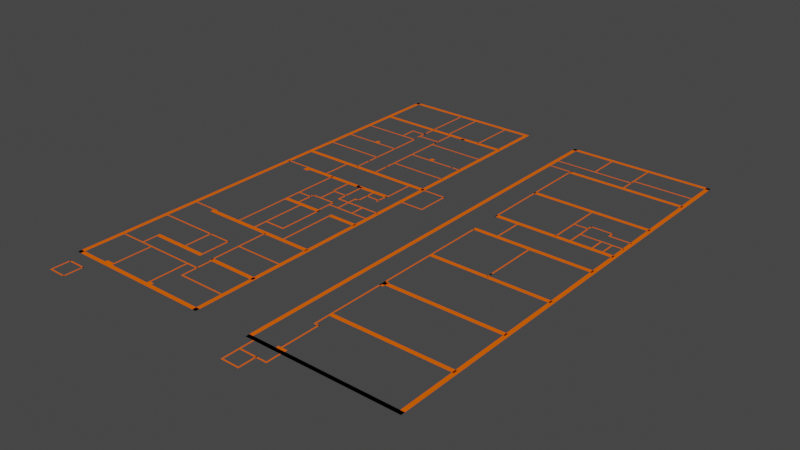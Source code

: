 # Source: base_walls.blend  (saved by Blender 3.4.6; exported with 4.5.12 LTS)
import bpy
from mathutils import Matrix  # noqa: F401  (used for matrix-valued properties, if any)

bpy.ops.wm.read_factory_settings(use_empty=True)
scene = bpy.context.scene
scene.name = 'Scene'

# ---- collections
col_rdc = bpy.data.collections.new('RDC'); scene.collection.children.link(col_rdc)
col_etage = bpy.data.collections.new('Etage'); scene.collection.children.link(col_etage)

# ---- materials (node trees are filled in below, after node groups)
mat_svgmat_006 = bpy.data.materials.new('SVGMat.006')
mat_svgmat_006.use_transparent_shadow = False
mat_svgmat_006.diffuse_color = (1.0, 0.1329, 0.0, 1.0)
mat_svgmat_217 = bpy.data.materials.new('SVGMat.217')
mat_svgmat_217.use_transparent_shadow = False
mat_svgmat_217.diffuse_color = (1.0, 0.1329, 0.0, 1.0)
mat_svgmat_218 = bpy.data.materials.new('SVGMat.218')
mat_svgmat_218.use_transparent_shadow = False
mat_svgmat_218.diffuse_color = (1.0, 0.1329, 0.0, 1.0)
mat_svgmat_219 = bpy.data.materials.new('SVGMat.219')
mat_svgmat_219.use_transparent_shadow = False
mat_svgmat_219.diffuse_color = (1.0, 0.1329, 0.0, 1.0)
mat_svgmat_130 = bpy.data.materials.new('SVGMat.130')
mat_svgmat_130.use_transparent_shadow = False
mat_svgmat_130.diffuse_color = (1.0, 0.1329, 0.0, 1.0)
mat_svgmat_131 = bpy.data.materials.new('SVGMat.131')
mat_svgmat_131.use_transparent_shadow = False
mat_svgmat_131.diffuse_color = (1.0, 0.1329, 0.0, 1.0)
mat_svgmat_132 = bpy.data.materials.new('SVGMat.132')
mat_svgmat_132.use_transparent_shadow = False
mat_svgmat_132.diffuse_color = (1.0, 0.1329, 0.0, 1.0)
mat_svgmat_133 = bpy.data.materials.new('SVGMat.133')
mat_svgmat_133.use_transparent_shadow = False
mat_svgmat_133.diffuse_color = (1.0, 0.1329, 0.0, 1.0)
mat_svgmat_134 = bpy.data.materials.new('SVGMat.134')
mat_svgmat_134.use_transparent_shadow = False
mat_svgmat_134.diffuse_color = (1.0, 0.1329, 0.0, 1.0)
mat_svgmat_135 = bpy.data.materials.new('SVGMat.135')
mat_svgmat_135.use_transparent_shadow = False
mat_svgmat_135.diffuse_color = (1.0, 0.1329, 0.0, 1.0)
mat_svgmat_136 = bpy.data.materials.new('SVGMat.136')
mat_svgmat_136.use_transparent_shadow = False
mat_svgmat_136.diffuse_color = (1.0, 0.1329, 0.0, 1.0)
mat_svgmat_137 = bpy.data.materials.new('SVGMat.137')
mat_svgmat_137.use_transparent_shadow = False
mat_svgmat_137.diffuse_color = (1.0, 0.1329, 0.0, 1.0)
mat_svgmat_138 = bpy.data.materials.new('SVGMat.138')
mat_svgmat_138.use_transparent_shadow = False
mat_svgmat_138.diffuse_color = (1.0, 0.1329, 0.0, 1.0)
mat_svgmat_139 = bpy.data.materials.new('SVGMat.139')
mat_svgmat_139.use_transparent_shadow = False
mat_svgmat_139.diffuse_color = (1.0, 0.1329, 0.0, 1.0)
mat_svgmat_140 = bpy.data.materials.new('SVGMat.140')
mat_svgmat_140.use_transparent_shadow = False
mat_svgmat_140.diffuse_color = (1.0, 0.1329, 0.0, 1.0)
mat_svgmat_141 = bpy.data.materials.new('SVGMat.141')
mat_svgmat_141.use_transparent_shadow = False
mat_svgmat_141.diffuse_color = (1.0, 0.1329, 0.0, 1.0)
mat_svgmat_142 = bpy.data.materials.new('SVGMat.142')
mat_svgmat_142.use_transparent_shadow = False
mat_svgmat_142.diffuse_color = (1.0, 0.1329, 0.0, 1.0)
mat_svgmat_143 = bpy.data.materials.new('SVGMat.143')
mat_svgmat_143.use_transparent_shadow = False
mat_svgmat_143.diffuse_color = (1.0, 0.1329, 0.0, 1.0)
mat_svgmat_144 = bpy.data.materials.new('SVGMat.144')
mat_svgmat_144.use_transparent_shadow = False
mat_svgmat_144.diffuse_color = (1.0, 0.1329, 0.0, 1.0)
mat_svgmat_145 = bpy.data.materials.new('SVGMat.145')
mat_svgmat_145.use_transparent_shadow = False
mat_svgmat_145.diffuse_color = (1.0, 0.1329, 0.0, 1.0)
mat_svgmat_146 = bpy.data.materials.new('SVGMat.146')
mat_svgmat_146.use_transparent_shadow = False
mat_svgmat_146.diffuse_color = (1.0, 0.1329, 0.0, 1.0)
mat_svgmat_147 = bpy.data.materials.new('SVGMat.147')
mat_svgmat_147.use_transparent_shadow = False
mat_svgmat_147.diffuse_color = (1.0, 0.1329, 0.0, 1.0)
mat_svgmat_148 = bpy.data.materials.new('SVGMat.148')
mat_svgmat_148.use_transparent_shadow = False
mat_svgmat_148.diffuse_color = (1.0, 0.1329, 0.0, 1.0)
mat_svgmat_149 = bpy.data.materials.new('SVGMat.149')
mat_svgmat_149.use_transparent_shadow = False
mat_svgmat_149.diffuse_color = (1.0, 0.1329, 0.0, 1.0)
mat_svgmat_150 = bpy.data.materials.new('SVGMat.150')
mat_svgmat_150.use_transparent_shadow = False
mat_svgmat_150.diffuse_color = (1.0, 0.1329, 0.0, 1.0)
mat_svgmat_151 = bpy.data.materials.new('SVGMat.151')
mat_svgmat_151.use_transparent_shadow = False
mat_svgmat_151.diffuse_color = (1.0, 0.1329, 0.0, 1.0)
mat_svgmat_152 = bpy.data.materials.new('SVGMat.152')
mat_svgmat_152.use_transparent_shadow = False
mat_svgmat_152.diffuse_color = (1.0, 0.1329, 0.0, 1.0)
mat_svgmat_153 = bpy.data.materials.new('SVGMat.153')
mat_svgmat_153.use_transparent_shadow = False
mat_svgmat_153.diffuse_color = (1.0, 0.1329, 0.0, 1.0)
mat_svgmat_154 = bpy.data.materials.new('SVGMat.154')
mat_svgmat_154.use_transparent_shadow = False
mat_svgmat_154.diffuse_color = (1.0, 0.1329, 0.0, 1.0)
mat_svgmat_155 = bpy.data.materials.new('SVGMat.155')
mat_svgmat_155.use_transparent_shadow = False
mat_svgmat_155.diffuse_color = (1.0, 0.1329, 0.0, 1.0)
mat_svgmat_156 = bpy.data.materials.new('SVGMat.156')
mat_svgmat_156.use_transparent_shadow = False
mat_svgmat_156.diffuse_color = (1.0, 0.1329, 0.0, 1.0)
mat_svgmat_157 = bpy.data.materials.new('SVGMat.157')
mat_svgmat_157.use_transparent_shadow = False
mat_svgmat_157.diffuse_color = (1.0, 0.1329, 0.0, 1.0)
mat_svgmat_158 = bpy.data.materials.new('SVGMat.158')
mat_svgmat_158.use_transparent_shadow = False
mat_svgmat_158.diffuse_color = (1.0, 0.1329, 0.0, 1.0)
mat_svgmat_159 = bpy.data.materials.new('SVGMat.159')
mat_svgmat_159.use_transparent_shadow = False
mat_svgmat_159.diffuse_color = (1.0, 0.1329, 0.0, 1.0)
mat_svgmat_160 = bpy.data.materials.new('SVGMat.160')
mat_svgmat_160.use_transparent_shadow = False
mat_svgmat_160.diffuse_color = (1.0, 0.1329, 0.0, 1.0)
mat_svgmat_161 = bpy.data.materials.new('SVGMat.161')
mat_svgmat_161.use_transparent_shadow = False
mat_svgmat_161.diffuse_color = (1.0, 0.1329, 0.0, 1.0)
mat_svgmat_162 = bpy.data.materials.new('SVGMat.162')
mat_svgmat_162.use_transparent_shadow = False
mat_svgmat_162.diffuse_color = (1.0, 0.1329, 0.0, 1.0)
mat_svgmat_163 = bpy.data.materials.new('SVGMat.163')
mat_svgmat_163.use_transparent_shadow = False
mat_svgmat_163.diffuse_color = (1.0, 0.1329, 0.0, 1.0)
mat_svgmat_164 = bpy.data.materials.new('SVGMat.164')
mat_svgmat_164.use_transparent_shadow = False
mat_svgmat_164.diffuse_color = (1.0, 0.1329, 0.0, 1.0)
mat_svgmat_165 = bpy.data.materials.new('SVGMat.165')
mat_svgmat_165.use_transparent_shadow = False
mat_svgmat_165.diffuse_color = (1.0, 0.1329, 0.0, 1.0)
mat_svgmat_166 = bpy.data.materials.new('SVGMat.166')
mat_svgmat_166.use_transparent_shadow = False
mat_svgmat_166.diffuse_color = (1.0, 0.1329, 0.0, 1.0)
mat_svgmat_167 = bpy.data.materials.new('SVGMat.167')
mat_svgmat_167.use_transparent_shadow = False
mat_svgmat_167.diffuse_color = (1.0, 0.1329, 0.0, 1.0)
mat_svgmat_168 = bpy.data.materials.new('SVGMat.168')
mat_svgmat_168.use_transparent_shadow = False
mat_svgmat_168.diffuse_color = (1.0, 0.1329, 0.0, 1.0)
mat_svgmat_169 = bpy.data.materials.new('SVGMat.169')
mat_svgmat_169.use_transparent_shadow = False
mat_svgmat_169.diffuse_color = (1.0, 0.1329, 0.0, 1.0)
mat_svgmat_170 = bpy.data.materials.new('SVGMat.170')
mat_svgmat_170.use_transparent_shadow = False
mat_svgmat_170.diffuse_color = (1.0, 0.1329, 0.0, 1.0)
mat_svgmat_171 = bpy.data.materials.new('SVGMat.171')
mat_svgmat_171.use_transparent_shadow = False
mat_svgmat_171.diffuse_color = (1.0, 0.1329, 0.0, 1.0)
mat_svgmat_172 = bpy.data.materials.new('SVGMat.172')
mat_svgmat_172.use_transparent_shadow = False
mat_svgmat_172.diffuse_color = (1.0, 0.1329, 0.0, 1.0)
mat_svgmat_173 = bpy.data.materials.new('SVGMat.173')
mat_svgmat_173.use_transparent_shadow = False
mat_svgmat_173.diffuse_color = (1.0, 0.1329, 0.0, 1.0)
mat_svgmat_174 = bpy.data.materials.new('SVGMat.174')
mat_svgmat_174.use_transparent_shadow = False
mat_svgmat_174.diffuse_color = (1.0, 0.1329, 0.0, 1.0)
mat_svgmat_175 = bpy.data.materials.new('SVGMat.175')
mat_svgmat_175.use_transparent_shadow = False
mat_svgmat_175.diffuse_color = (1.0, 0.1329, 0.0, 1.0)
mat_svgmat_176 = bpy.data.materials.new('SVGMat.176')
mat_svgmat_176.use_transparent_shadow = False
mat_svgmat_176.diffuse_color = (1.0, 0.1329, 0.0, 1.0)
mat_svgmat_177 = bpy.data.materials.new('SVGMat.177')
mat_svgmat_177.use_transparent_shadow = False
mat_svgmat_177.diffuse_color = (1.0, 0.1329, 0.0, 1.0)
mat_svgmat_178 = bpy.data.materials.new('SVGMat.178')
mat_svgmat_178.use_transparent_shadow = False
mat_svgmat_178.diffuse_color = (1.0, 0.1329, 0.0, 1.0)
mat_svgmat_179 = bpy.data.materials.new('SVGMat.179')
mat_svgmat_179.use_transparent_shadow = False
mat_svgmat_179.diffuse_color = (1.0, 0.1329, 0.0, 1.0)
mat_svgmat_180 = bpy.data.materials.new('SVGMat.180')
mat_svgmat_180.use_transparent_shadow = False
mat_svgmat_180.diffuse_color = (1.0, 0.1329, 0.0, 1.0)
mat_svgmat_181 = bpy.data.materials.new('SVGMat.181')
mat_svgmat_181.use_transparent_shadow = False
mat_svgmat_181.diffuse_color = (1.0, 0.1329, 0.0, 1.0)
mat_svgmat_182 = bpy.data.materials.new('SVGMat.182')
mat_svgmat_182.use_transparent_shadow = False
mat_svgmat_182.diffuse_color = (1.0, 0.1329, 0.0, 1.0)
mat_svgmat_183 = bpy.data.materials.new('SVGMat.183')
mat_svgmat_183.use_transparent_shadow = False
mat_svgmat_183.diffuse_color = (1.0, 0.1329, 0.0, 1.0)
mat_svgmat_184 = bpy.data.materials.new('SVGMat.184')
mat_svgmat_184.use_transparent_shadow = False
mat_svgmat_184.diffuse_color = (1.0, 0.1329, 0.0, 1.0)
mat_svgmat_185 = bpy.data.materials.new('SVGMat.185')
mat_svgmat_185.use_transparent_shadow = False
mat_svgmat_185.diffuse_color = (1.0, 0.1329, 0.0, 1.0)
mat_svgmat_186 = bpy.data.materials.new('SVGMat.186')
mat_svgmat_186.use_transparent_shadow = False
mat_svgmat_186.diffuse_color = (1.0, 0.1329, 0.0, 1.0)
mat_svgmat_187 = bpy.data.materials.new('SVGMat.187')
mat_svgmat_187.use_transparent_shadow = False
mat_svgmat_187.diffuse_color = (1.0, 0.1329, 0.0, 1.0)
mat_svgmat_188 = bpy.data.materials.new('SVGMat.188')
mat_svgmat_188.use_transparent_shadow = False
mat_svgmat_188.diffuse_color = (1.0, 0.1329, 0.0, 1.0)
mat_svgmat_189 = bpy.data.materials.new('SVGMat.189')
mat_svgmat_189.use_transparent_shadow = False
mat_svgmat_189.diffuse_color = (1.0, 0.1329, 0.0, 1.0)
mat_svgmat_190 = bpy.data.materials.new('SVGMat.190')
mat_svgmat_190.use_transparent_shadow = False
mat_svgmat_190.diffuse_color = (1.0, 0.1329, 0.0, 1.0)
mat_svgmat_191 = bpy.data.materials.new('SVGMat.191')
mat_svgmat_191.use_transparent_shadow = False
mat_svgmat_191.diffuse_color = (1.0, 0.1329, 0.0, 1.0)
mat_svgmat_192 = bpy.data.materials.new('SVGMat.192')
mat_svgmat_192.use_transparent_shadow = False
mat_svgmat_192.diffuse_color = (1.0, 0.1329, 0.0, 1.0)
mat_svgmat_193 = bpy.data.materials.new('SVGMat.193')
mat_svgmat_193.use_transparent_shadow = False
mat_svgmat_193.diffuse_color = (1.0, 0.1329, 0.0, 1.0)
mat_svgmat_194 = bpy.data.materials.new('SVGMat.194')
mat_svgmat_194.use_transparent_shadow = False
mat_svgmat_194.diffuse_color = (1.0, 0.1329, 0.0, 1.0)
mat_svgmat_195 = bpy.data.materials.new('SVGMat.195')
mat_svgmat_195.use_transparent_shadow = False
mat_svgmat_195.diffuse_color = (1.0, 0.1329, 0.0, 1.0)
mat_svgmat_196 = bpy.data.materials.new('SVGMat.196')
mat_svgmat_196.use_transparent_shadow = False
mat_svgmat_196.diffuse_color = (1.0, 0.1329, 0.0, 1.0)
mat_svgmat_197 = bpy.data.materials.new('SVGMat.197')
mat_svgmat_197.use_transparent_shadow = False
mat_svgmat_197.diffuse_color = (1.0, 0.1329, 0.0, 1.0)
mat_svgmat_198 = bpy.data.materials.new('SVGMat.198')
mat_svgmat_198.use_transparent_shadow = False
mat_svgmat_198.diffuse_color = (1.0, 0.1329, 0.0, 1.0)
mat_svgmat_199 = bpy.data.materials.new('SVGMat.199')
mat_svgmat_199.use_transparent_shadow = False
mat_svgmat_199.diffuse_color = (1.0, 0.1329, 0.0, 1.0)
mat_svgmat_200 = bpy.data.materials.new('SVGMat.200')
mat_svgmat_200.use_transparent_shadow = False
mat_svgmat_200.diffuse_color = (1.0, 0.1329, 0.0, 1.0)
mat_svgmat_201 = bpy.data.materials.new('SVGMat.201')
mat_svgmat_201.use_transparent_shadow = False
mat_svgmat_201.diffuse_color = (1.0, 0.1329, 0.0, 1.0)
mat_svgmat_202 = bpy.data.materials.new('SVGMat.202')
mat_svgmat_202.use_transparent_shadow = False
mat_svgmat_202.diffuse_color = (1.0, 0.1329, 0.0, 1.0)
mat_svgmat_203 = bpy.data.materials.new('SVGMat.203')
mat_svgmat_203.use_transparent_shadow = False
mat_svgmat_203.diffuse_color = (1.0, 0.1329, 0.0, 1.0)
mat_svgmat_204 = bpy.data.materials.new('SVGMat.204')
mat_svgmat_204.use_transparent_shadow = False
mat_svgmat_204.diffuse_color = (1.0, 0.1329, 0.0, 1.0)
mat_svgmat_205 = bpy.data.materials.new('SVGMat.205')
mat_svgmat_205.use_transparent_shadow = False
mat_svgmat_205.diffuse_color = (1.0, 0.1329, 0.0, 1.0)
mat_svgmat_206 = bpy.data.materials.new('SVGMat.206')
mat_svgmat_206.use_transparent_shadow = False
mat_svgmat_206.diffuse_color = (1.0, 0.1329, 0.0, 1.0)
mat_svgmat_207 = bpy.data.materials.new('SVGMat.207')
mat_svgmat_207.use_transparent_shadow = False
mat_svgmat_207.diffuse_color = (1.0, 0.1329, 0.0, 1.0)
mat_svgmat_208 = bpy.data.materials.new('SVGMat.208')
mat_svgmat_208.use_transparent_shadow = False
mat_svgmat_208.diffuse_color = (1.0, 0.1329, 0.0, 1.0)
mat_svgmat_209 = bpy.data.materials.new('SVGMat.209')
mat_svgmat_209.use_transparent_shadow = False
mat_svgmat_209.diffuse_color = (1.0, 0.1329, 0.0, 1.0)
mat_svgmat_210 = bpy.data.materials.new('SVGMat.210')
mat_svgmat_210.use_transparent_shadow = False
mat_svgmat_210.diffuse_color = (1.0, 0.1329, 0.0, 1.0)
mat_svgmat_211 = bpy.data.materials.new('SVGMat.211')
mat_svgmat_211.use_transparent_shadow = False
mat_svgmat_211.diffuse_color = (1.0, 0.1329, 0.0, 1.0)
mat_svgmat_212 = bpy.data.materials.new('SVGMat.212')
mat_svgmat_212.use_transparent_shadow = False
mat_svgmat_212.diffuse_color = (1.0, 0.1329, 0.0, 1.0)
mat_svgmat_213 = bpy.data.materials.new('SVGMat.213')
mat_svgmat_213.use_transparent_shadow = False
mat_svgmat_213.diffuse_color = (1.0, 0.1329, 0.0, 1.0)
mat_svgmat_214 = bpy.data.materials.new('SVGMat.214')
mat_svgmat_214.use_transparent_shadow = False
mat_svgmat_214.diffuse_color = (1.0, 0.1329, 0.0, 1.0)
mat_svgmat_215 = bpy.data.materials.new('SVGMat.215')
mat_svgmat_215.use_transparent_shadow = False
mat_svgmat_215.diffuse_color = (1.0, 0.1329, 0.0, 1.0)
mat_svgmat_216 = bpy.data.materials.new('SVGMat.216')
mat_svgmat_216.use_transparent_shadow = False
mat_svgmat_216.diffuse_color = (1.0, 0.1329, 0.0, 1.0)
mat_svgmat_220 = bpy.data.materials.new('SVGMat.220')
mat_svgmat_220.use_transparent_shadow = False
mat_svgmat_220.diffuse_color = (1.0, 0.1329, 0.0, 1.0)
mat_svgmat_257 = bpy.data.materials.new('SVGMat.257')
mat_svgmat_257.use_transparent_shadow = False
mat_svgmat_257.diffuse_color = (1.0, 0.1329, 0.0, 1.0)
mat_svgmat_258 = bpy.data.materials.new('SVGMat.258')
mat_svgmat_258.use_transparent_shadow = False
mat_svgmat_258.diffuse_color = (1.0, 0.1329, 0.0, 1.0)
mat_svgmat_259 = bpy.data.materials.new('SVGMat.259')
mat_svgmat_259.use_transparent_shadow = False
mat_svgmat_259.diffuse_color = (1.0, 0.1329, 0.0, 1.0)
mat_svgmat_260 = bpy.data.materials.new('SVGMat.260')
mat_svgmat_260.use_transparent_shadow = False
mat_svgmat_260.diffuse_color = (1.0, 0.1329, 0.0, 1.0)
mat_svgmat_221 = bpy.data.materials.new('SVGMat.221')
mat_svgmat_221.use_transparent_shadow = False
mat_svgmat_221.diffuse_color = (1.0, 0.1329, 0.0, 1.0)
mat_svgmat_222 = bpy.data.materials.new('SVGMat.222')
mat_svgmat_222.use_transparent_shadow = False
mat_svgmat_222.diffuse_color = (1.0, 0.1329, 0.0, 1.0)
mat_svgmat_223 = bpy.data.materials.new('SVGMat.223')
mat_svgmat_223.use_transparent_shadow = False
mat_svgmat_223.diffuse_color = (1.0, 0.1329, 0.0, 1.0)
mat_svgmat_224 = bpy.data.materials.new('SVGMat.224')
mat_svgmat_224.use_transparent_shadow = False
mat_svgmat_224.diffuse_color = (1.0, 0.1329, 0.0, 1.0)
mat_svgmat_225 = bpy.data.materials.new('SVGMat.225')
mat_svgmat_225.use_transparent_shadow = False
mat_svgmat_225.diffuse_color = (1.0, 0.1329, 0.0, 1.0)
mat_svgmat_226 = bpy.data.materials.new('SVGMat.226')
mat_svgmat_226.use_transparent_shadow = False
mat_svgmat_226.diffuse_color = (1.0, 0.1329, 0.0, 1.0)
mat_svgmat_227 = bpy.data.materials.new('SVGMat.227')
mat_svgmat_227.use_transparent_shadow = False
mat_svgmat_227.diffuse_color = (1.0, 0.1329, 0.0, 1.0)
mat_svgmat_228 = bpy.data.materials.new('SVGMat.228')
mat_svgmat_228.use_transparent_shadow = False
mat_svgmat_228.diffuse_color = (1.0, 0.1329, 0.0, 1.0)
mat_svgmat_229 = bpy.data.materials.new('SVGMat.229')
mat_svgmat_229.use_transparent_shadow = False
mat_svgmat_229.diffuse_color = (1.0, 0.1329, 0.0, 1.0)
mat_svgmat_230 = bpy.data.materials.new('SVGMat.230')
mat_svgmat_230.use_transparent_shadow = False
mat_svgmat_230.diffuse_color = (1.0, 0.1329, 0.0, 1.0)
mat_svgmat_231 = bpy.data.materials.new('SVGMat.231')
mat_svgmat_231.use_transparent_shadow = False
mat_svgmat_231.diffuse_color = (1.0, 0.1329, 0.0, 1.0)
mat_svgmat_232 = bpy.data.materials.new('SVGMat.232')
mat_svgmat_232.use_transparent_shadow = False
mat_svgmat_232.diffuse_color = (1.0, 0.1329, 0.0, 1.0)
mat_svgmat_233 = bpy.data.materials.new('SVGMat.233')
mat_svgmat_233.use_transparent_shadow = False
mat_svgmat_233.diffuse_color = (1.0, 0.1329, 0.0, 1.0)
mat_svgmat_234 = bpy.data.materials.new('SVGMat.234')
mat_svgmat_234.use_transparent_shadow = False
mat_svgmat_234.diffuse_color = (1.0, 0.1329, 0.0, 1.0)
mat_svgmat_235 = bpy.data.materials.new('SVGMat.235')
mat_svgmat_235.use_transparent_shadow = False
mat_svgmat_235.diffuse_color = (1.0, 0.1329, 0.0, 1.0)
mat_svgmat_236 = bpy.data.materials.new('SVGMat.236')
mat_svgmat_236.use_transparent_shadow = False
mat_svgmat_236.diffuse_color = (1.0, 0.1329, 0.0, 1.0)
mat_svgmat_237 = bpy.data.materials.new('SVGMat.237')
mat_svgmat_237.use_transparent_shadow = False
mat_svgmat_237.diffuse_color = (1.0, 0.1329, 0.0, 1.0)
mat_svgmat_238 = bpy.data.materials.new('SVGMat.238')
mat_svgmat_238.use_transparent_shadow = False
mat_svgmat_238.diffuse_color = (1.0, 0.1329, 0.0, 1.0)
mat_svgmat_239 = bpy.data.materials.new('SVGMat.239')
mat_svgmat_239.use_transparent_shadow = False
mat_svgmat_239.diffuse_color = (1.0, 0.1329, 0.0, 1.0)
mat_svgmat_240 = bpy.data.materials.new('SVGMat.240')
mat_svgmat_240.use_transparent_shadow = False
mat_svgmat_240.diffuse_color = (1.0, 0.1329, 0.0, 1.0)
mat_svgmat_241 = bpy.data.materials.new('SVGMat.241')
mat_svgmat_241.use_transparent_shadow = False
mat_svgmat_241.diffuse_color = (1.0, 0.1329, 0.0, 1.0)
mat_svgmat_242 = bpy.data.materials.new('SVGMat.242')
mat_svgmat_242.use_transparent_shadow = False
mat_svgmat_242.diffuse_color = (1.0, 0.1329, 0.0, 1.0)
mat_svgmat_243 = bpy.data.materials.new('SVGMat.243')
mat_svgmat_243.use_transparent_shadow = False
mat_svgmat_243.diffuse_color = (1.0, 0.1329, 0.0, 1.0)
mat_svgmat_244 = bpy.data.materials.new('SVGMat.244')
mat_svgmat_244.use_transparent_shadow = False
mat_svgmat_244.diffuse_color = (1.0, 0.1329, 0.0, 1.0)
mat_svgmat_245 = bpy.data.materials.new('SVGMat.245')
mat_svgmat_245.use_transparent_shadow = False
mat_svgmat_245.diffuse_color = (1.0, 0.1329, 0.0, 1.0)
mat_svgmat_246 = bpy.data.materials.new('SVGMat.246')
mat_svgmat_246.use_transparent_shadow = False
mat_svgmat_246.diffuse_color = (1.0, 0.1329, 0.0, 1.0)
mat_svgmat_247 = bpy.data.materials.new('SVGMat.247')
mat_svgmat_247.use_transparent_shadow = False
mat_svgmat_247.diffuse_color = (1.0, 0.1329, 0.0, 1.0)
mat_svgmat_248 = bpy.data.materials.new('SVGMat.248')
mat_svgmat_248.use_transparent_shadow = False
mat_svgmat_248.diffuse_color = (1.0, 0.1329, 0.0, 1.0)
mat_svgmat_249 = bpy.data.materials.new('SVGMat.249')
mat_svgmat_249.use_transparent_shadow = False
mat_svgmat_249.diffuse_color = (1.0, 0.1329, 0.0, 1.0)
mat_svgmat_250 = bpy.data.materials.new('SVGMat.250')
mat_svgmat_250.use_transparent_shadow = False
mat_svgmat_250.diffuse_color = (1.0, 0.1329, 0.0, 1.0)
mat_svgmat_251 = bpy.data.materials.new('SVGMat.251')
mat_svgmat_251.use_transparent_shadow = False
mat_svgmat_251.diffuse_color = (1.0, 0.1329, 0.0, 1.0)
mat_svgmat_252 = bpy.data.materials.new('SVGMat.252')
mat_svgmat_252.use_transparent_shadow = False
mat_svgmat_252.diffuse_color = (1.0, 0.1329, 0.0, 1.0)
mat_svgmat_253 = bpy.data.materials.new('SVGMat.253')
mat_svgmat_253.use_transparent_shadow = False
mat_svgmat_253.diffuse_color = (1.0, 0.1329, 0.0, 1.0)
mat_svgmat_254 = bpy.data.materials.new('SVGMat.254')
mat_svgmat_254.use_transparent_shadow = False
mat_svgmat_254.diffuse_color = (1.0, 0.1329, 0.0, 1.0)
mat_svgmat_255 = bpy.data.materials.new('SVGMat.255')
mat_svgmat_255.use_transparent_shadow = False
mat_svgmat_255.diffuse_color = (1.0, 0.1329, 0.0, 1.0)
mat_svgmat_256 = bpy.data.materials.new('SVGMat.256')
mat_svgmat_256.use_transparent_shadow = False
mat_svgmat_256.diffuse_color = (1.0, 0.1329, 0.0, 1.0)

# ---- material node trees

# ---- world
world_world = bpy.data.worlds.new('World'); scene.world = world_world
world_world.use_nodes = True; world_world.node_tree.nodes.clear()
_N = world_world.node_tree.nodes; _L = world_world.node_tree.links
n0 = _N.new('ShaderNodeOutputWorld'); n0.name = 'World Output'; n0.location = (300, 300)
n1 = _N.new('ShaderNodeBackground'); n1.name = 'Background'; n1.location = (10, 300)
n1.inputs[0].default_value = (0.05088, 0.05088, 0.05088, 1.0)
_L.new(n1.outputs[0], n0.inputs[0])
n0.is_active_output = True
world_world.color = (0.05088, 0.05088, 0.05088)
world_world.use_sun_shadow = False
world_world.sun_shadow_jitter_overblur = 0.0

# ---- meshes
me_rect9965_3_5 = bpy.data.meshes.new('rect9965-3-5')
me_rect9965_3_5.from_pydata([(15.75, 3.652, 0.0), (27.23, 3.652, 0.0), (27.23, 3.347, 0.0), (15.75, 3.347, 0.0)], [], [(3, 1, 0), (3, 2, 1)])
_uv = me_rect9965_3_5.uv_layers.new(name='UVMap')
_uv.uv.foreach_set('vector', [1.0, 0.0, 0.3333, 0.0, 0.0, 0.0, 1.0, 0.0, 0.6667, 0.0, 0.3333, 0.0])
me_rect9965_3_5.materials.append(mat_svgmat_006)
me_rect9965_3_5.auto_texspace = False
me_rect9965_3_5.update()
me_rect9965_3_5_001 = bpy.data.meshes.new('rect9965-3-5.001')
me_rect9965_3_5_001.from_pydata([(15.75, 3.652, 0.0), (27.23, 3.652, 0.0), (27.23, 3.347, 0.0), (15.75, 3.347, 0.0)], [], [(3, 1, 0), (3, 2, 1)])
_uv = me_rect9965_3_5_001.uv_layers.new(name='UVMap')
_uv.uv.foreach_set('vector', [1.0, 0.0, 0.3333, 0.0, 0.0, 0.0, 1.0, 0.0, 0.6667, 0.0, 0.3333, 0.0])
me_rect9965_3_5_001.materials.append(mat_svgmat_217)
me_rect9965_3_5_001.auto_texspace = False
me_rect9965_3_5_001.update()
me_rect9965_001 = bpy.data.meshes.new('rect9965.001')
me_rect9965_001.from_pydata([(0.0, 38.39, 0.0), (11.48, 38.39, 0.0), (11.48, 38.09, 0.0), (0.0, 38.09, 0.0)], [], [(3, 1, 0), (3, 2, 1)])
_uv = me_rect9965_001.uv_layers.new(name='UVMap')
_uv.uv.foreach_set('vector', [1.0, 0.0, 0.3333, 0.0, 0.0, 0.0, 1.0, 0.0, 0.6667, 0.0, 0.3333, 0.0])
me_rect9965_001.materials.append(mat_svgmat_218)
me_rect9965_001.auto_texspace = False
me_rect9965_001.update()
me_rect6391_001 = bpy.data.meshes.new('rect6391.001')
me_rect6391_001.from_pydata([(0.0, 38.39, 0.0), (0.3048, 38.39, 0.0), (0.3048, 3.347, 0.0), (0.0, 3.347, 0.0)], [], [(3, 1, 0), (3, 2, 1)])
_uv = me_rect6391_001.uv_layers.new(name='UVMap')
_uv.uv.foreach_set('vector', [1.0, 0.0, 0.3333, 0.0, 0.0, 0.0, 1.0, 0.0, 0.6667, 0.0, 0.3333, 0.0])
me_rect6391_001.materials.append(mat_svgmat_219)
me_rect6391_001.auto_texspace = False
me_rect6391_001.update()
me_rect10225_001 = bpy.data.meshes.new('rect10225.001')
me_rect10225_001.from_pydata([(6.604, 27.12, 0.0), (6.706, 27.12, 0.0), (6.706, 26.3, 0.0), (6.604, 26.3, 0.0)], [], [(3, 1, 0), (3, 2, 1)])
_uv = me_rect10225_001.uv_layers.new(name='UVMap')
_uv.uv.foreach_set('vector', [1.0, 0.0, 0.3333, 0.0, 0.0, 0.0, 1.0, 0.0, 0.6667, 0.0, 0.3333, 0.0])
me_rect10225_001.materials.append(mat_svgmat_130)
me_rect10225_001.auto_texspace = False
me_rect10225_001.update()
me_rect10223_001 = bpy.data.meshes.new('rect10223.001')
me_rect10223_001.from_pydata([(4.877, 27.12, 0.0), (4.978, 27.12, 0.0), (4.978, 26.3, 0.0), (4.877, 26.3, 0.0)], [], [(3, 1, 0), (3, 2, 1)])
_uv = me_rect10223_001.uv_layers.new(name='UVMap')
_uv.uv.foreach_set('vector', [1.0, 0.0, 0.3333, 0.0, 0.0, 0.0, 1.0, 0.0, 0.6667, 0.0, 0.3333, 0.0])
me_rect10223_001.materials.append(mat_svgmat_131)
me_rect10223_001.auto_texspace = False
me_rect10223_001.update()
me_rect10218_001 = bpy.data.meshes.new('rect10218.001')
me_rect10218_001.from_pydata([(3.962, 24.78, 0.0), (4.064, 24.78, 0.0), (4.064, 22.55, 0.0), (3.962, 22.55, 0.0)], [], [(3, 1, 0), (3, 2, 1)])
_uv = me_rect10218_001.uv_layers.new(name='UVMap')
_uv.uv.foreach_set('vector', [1.0, 0.0, 0.3333, 0.0, 0.0, 0.0, 1.0, 0.0, 0.6667, 0.0, 0.3333, 0.0])
me_rect10218_001.materials.append(mat_svgmat_132)
me_rect10218_001.auto_texspace = False
me_rect10218_001.update()
me_rect10216_001 = bpy.data.meshes.new('rect10216.001')
me_rect10216_001.from_pydata([(4.775, 38.19, 0.0), (4.877, 38.19, 0.0), (4.877, 34.43, 0.0), (4.775, 34.43, 0.0)], [], [(3, 1, 0), (3, 2, 1)])
_uv = me_rect10216_001.uv_layers.new(name='UVMap')
_uv.uv.foreach_set('vector', [1.0, 0.0, 0.3333, 0.0, 0.0, 0.0, 1.0, 0.0, 0.6667, 0.0, 0.3333, 0.0])
me_rect10216_001.materials.append(mat_svgmat_133)
me_rect10216_001.auto_texspace = False
me_rect10216_001.update()
me_rect10214_001 = bpy.data.meshes.new('rect10214.001')
me_rect10214_001.from_pydata([(6.299, 38.09, 0.0), (6.401, 38.09, 0.0), (6.401, 34.43, 0.0), (6.299, 34.43, 0.0)], [], [(3, 1, 0), (3, 2, 1)])
_uv = me_rect10214_001.uv_layers.new(name='UVMap')
_uv.uv.foreach_set('vector', [1.0, 0.0, 0.3333, 0.0, 0.0, 0.0, 1.0, 0.0, 0.6667, 0.0, 0.3333, 0.0])
me_rect10214_001.materials.append(mat_svgmat_134)
me_rect10214_001.auto_texspace = False
me_rect10214_001.update()
me_rect10212_001 = bpy.data.meshes.new('rect10212.001')
me_rect10212_001.from_pydata([(9.246, 38.09, 0.0), (9.347, 38.09, 0.0), (9.347, 34.43, 0.0), (9.246, 34.43, 0.0)], [], [(3, 1, 0), (3, 2, 1)])
_uv = me_rect10212_001.uv_layers.new(name='UVMap')
_uv.uv.foreach_set('vector', [1.0, 0.0, 0.3333, 0.0, 0.0, 0.0, 1.0, 0.0, 0.6667, 0.0, 0.3333, 0.0])
me_rect10212_001.materials.append(mat_svgmat_135)
me_rect10212_001.auto_texspace = False
me_rect10212_001.update()
me_rect10210_001 = bpy.data.meshes.new('rect10210.001')
me_rect10210_001.from_pydata([(6.706, 31.99, 0.0), (11.18, 31.99, 0.0), (11.18, 31.89, 0.0), (6.706, 31.89, 0.0)], [], [(3, 1, 0), (3, 2, 1)])
_uv = me_rect10210_001.uv_layers.new(name='UVMap')
_uv.uv.foreach_set('vector', [1.0, 0.0, 0.3333, 0.0, 0.0, 0.0, 1.0, 0.0, 0.6667, 0.0, 0.3333, 0.0])
me_rect10210_001.materials.append(mat_svgmat_136)
me_rect10210_001.auto_texspace = False
me_rect10210_001.update()
me_rect10208_001 = bpy.data.meshes.new('rect10208.001')
me_rect10208_001.from_pydata([(10.47, 29.45, 0.0), (11.28, 29.45, 0.0), (11.28, 29.35, 0.0), (10.47, 29.35, 0.0)], [], [(3, 1, 0), (3, 2, 1)])
_uv = me_rect10208_001.uv_layers.new(name='UVMap')
_uv.uv.foreach_set('vector', [1.0, 0.0, 0.3333, 0.0, 0.0, 0.0, 1.0, 0.0, 0.6667, 0.0, 0.3333, 0.0])
me_rect10208_001.materials.append(mat_svgmat_137)
me_rect10208_001.auto_texspace = False
me_rect10208_001.update()
me_rect10206_001 = bpy.data.meshes.new('rect10206.001')
me_rect10206_001.from_pydata([(6.706, 29.45, 0.0), (10.57, 29.45, 0.0), (10.57, 29.35, 0.0), (6.706, 29.35, 0.0)], [], [(3, 1, 0), (3, 2, 1)])
_uv = me_rect10206_001.uv_layers.new(name='UVMap')
_uv.uv.foreach_set('vector', [1.0, 0.0, 0.3333, 0.0, 0.0, 0.0, 1.0, 0.0, 0.6667, 0.0, 0.3333, 0.0])
me_rect10206_001.materials.append(mat_svgmat_138)
me_rect10206_001.auto_texspace = False
me_rect10206_001.update()
me_rect10204_001 = bpy.data.meshes.new('rect10204.001')
me_rect10204_001.from_pydata([(8.331, 29.76, 0.0), (8.636, 29.76, 0.0), (8.636, 29.45, 0.0), (8.331, 29.45, 0.0)], [], [(3, 1, 0), (3, 2, 1)])
_uv = me_rect10204_001.uv_layers.new(name='UVMap')
_uv.uv.foreach_set('vector', [1.0, 0.0, 0.3333, 0.0, 0.0, 0.0, 1.0, 0.0, 0.6667, 0.0, 0.3333, 0.0])
me_rect10204_001.materials.append(mat_svgmat_139)
me_rect10204_001.auto_texspace = False
me_rect10204_001.update()
me_rect10202_001 = bpy.data.meshes.new('rect10202.001')
me_rect10202_001.from_pydata([(2.845, 29.76, 0.0), (3.15, 29.76, 0.0), (3.15, 29.45, 0.0), (2.845, 29.45, 0.0)], [], [(3, 1, 0), (3, 2, 1)])
_uv = me_rect10202_001.uv_layers.new(name='UVMap')
_uv.uv.foreach_set('vector', [1.0, 0.0, 0.3333, 0.0, 0.0, 0.0, 1.0, 0.0, 0.6667, 0.0, 0.3333, 0.0])
me_rect10202_001.materials.append(mat_svgmat_140)
me_rect10202_001.auto_texspace = False
me_rect10202_001.update()
me_rect10200_001 = bpy.data.meshes.new('rect10200.001')
me_rect10200_001.from_pydata([(0.3048, 29.45, 0.0), (4.978, 29.45, 0.0), (4.978, 29.35, 0.0), (0.3048, 29.35, 0.0)], [], [(3, 1, 0), (3, 2, 1)])
_uv = me_rect10200_001.uv_layers.new(name='UVMap')
_uv.uv.foreach_set('vector', [1.0, 0.0, 0.3333, 0.0, 0.0, 0.0, 1.0, 0.0, 0.6667, 0.0, 0.3333, 0.0])
me_rect10200_001.materials.append(mat_svgmat_141)
me_rect10200_001.auto_texspace = False
me_rect10200_001.update()
me_rect10198_001 = bpy.data.meshes.new('rect10198.001')
me_rect10198_001.from_pydata([(4.877, 32.7, 0.0), (6.706, 32.7, 0.0), (6.706, 32.6, 0.0), (4.877, 32.6, 0.0)], [], [(3, 1, 0), (3, 2, 1)])
_uv = me_rect10198_001.uv_layers.new(name='UVMap')
_uv.uv.foreach_set('vector', [1.0, 0.0, 0.3333, 0.0, 0.0, 0.0, 1.0, 0.0, 0.6667, 0.0, 0.3333, 0.0])
me_rect10198_001.materials.append(mat_svgmat_142)
me_rect10198_001.auto_texspace = False
me_rect10198_001.update()
me_rect10196_001 = bpy.data.meshes.new('rect10196.001')
me_rect10196_001.from_pydata([(4.775, 34.23, 0.0), (4.877, 34.23, 0.0), (4.877, 33.11, 0.0), (4.775, 33.11, 0.0)], [], [(3, 1, 0), (3, 2, 1)])
_uv = me_rect10196_001.uv_layers.new(name='UVMap')
_uv.uv.foreach_set('vector', [1.0, 0.0, 0.3333, 0.0, 0.0, 0.0, 1.0, 0.0, 0.6667, 0.0, 0.3333, 0.0])
me_rect10196_001.materials.append(mat_svgmat_143)
me_rect10196_001.auto_texspace = False
me_rect10196_001.update()
me_rect10194_001 = bpy.data.meshes.new('rect10194.001')
me_rect10194_001.from_pydata([(4.775, 33.42, 0.0), (4.877, 33.42, 0.0), (4.877, 32.4, 0.0), (4.775, 32.4, 0.0)], [], [(3, 1, 0), (3, 2, 1)])
_uv = me_rect10194_001.uv_layers.new(name='UVMap')
_uv.uv.foreach_set('vector', [1.0, 0.0, 0.3333, 0.0, 0.0, 0.0, 1.0, 0.0, 0.6667, 0.0, 0.3333, 0.0])
me_rect10194_001.materials.append(mat_svgmat_144)
me_rect10194_001.auto_texspace = False
me_rect10194_001.update()
me_rect10192_001 = bpy.data.meshes.new('rect10192.001')
me_rect10192_001.from_pydata([(0.3048, 31.89, 0.0), (4.978, 31.89, 0.0), (4.978, 31.79, 0.0), (0.3048, 31.79, 0.0)], [], [(3, 1, 0), (3, 2, 1)])
_uv = me_rect10192_001.uv_layers.new(name='UVMap')
_uv.uv.foreach_set('vector', [1.0, 0.0, 0.3333, 0.0, 0.0, 0.0, 1.0, 0.0, 0.6667, 0.0, 0.3333, 0.0])
me_rect10192_001.materials.append(mat_svgmat_145)
me_rect10192_001.auto_texspace = False
me_rect10192_001.update()
me_rect10190_001 = bpy.data.meshes.new('rect10190.001')
me_rect10190_001.from_pydata([(3.658, 33.21, 0.0), (3.759, 33.21, 0.0), (3.759, 31.89, 0.0), (3.658, 31.89, 0.0)], [], [(3, 1, 0), (3, 2, 1)])
_uv = me_rect10190_001.uv_layers.new(name='UVMap')
_uv.uv.foreach_set('vector', [1.0, 0.0, 0.3333, 0.0, 0.0, 0.0, 1.0, 0.0, 0.6667, 0.0, 0.3333, 0.0])
me_rect10190_001.materials.append(mat_svgmat_146)
me_rect10190_001.auto_texspace = False
me_rect10190_001.update()
me_rect10188_001 = bpy.data.meshes.new('rect10188.001')
me_rect10188_001.from_pydata([(3.759, 33.21, 0.0), (4.877, 33.21, 0.0), (4.877, 33.11, 0.0), (3.759, 33.11, 0.0)], [], [(3, 1, 0), (3, 2, 1)])
_uv = me_rect10188_001.uv_layers.new(name='UVMap')
_uv.uv.foreach_set('vector', [1.0, 0.0, 0.3333, 0.0, 0.0, 0.0, 1.0, 0.0, 0.6667, 0.0, 0.3333, 0.0])
me_rect10188_001.materials.append(mat_svgmat_147)
me_rect10188_001.auto_texspace = False
me_rect10188_001.update()
me_rect10186_001 = bpy.data.meshes.new('rect10186.001')
me_rect10186_001.from_pydata([(8.027, 34.53, 0.0), (11.28, 34.53, 0.0), (11.28, 34.43, 0.0), (8.027, 34.43, 0.0)], [], [(3, 1, 0), (3, 2, 1)])
_uv = me_rect10186_001.uv_layers.new(name='UVMap')
_uv.uv.foreach_set('vector', [1.0, 0.0, 0.3333, 0.0, 0.0, 0.0, 1.0, 0.0, 0.6667, 0.0, 0.3333, 0.0])
me_rect10186_001.materials.append(mat_svgmat_148)
me_rect10186_001.auto_texspace = False
me_rect10186_001.update()
me_rect10184_001 = bpy.data.meshes.new('rect10184.001')
me_rect10184_001.from_pydata([(7.722, 34.43, 0.0), (11.18, 34.43, 0.0), (11.18, 34.23, 0.0), (7.722, 34.23, 0.0)], [], [(3, 1, 0), (3, 2, 1)])
_uv = me_rect10184_001.uv_layers.new(name='UVMap')
_uv.uv.foreach_set('vector', [1.0, 0.0, 0.3333, 0.0, 0.0, 0.0, 1.0, 0.0, 0.6667, 0.0, 0.3333, 0.0])
me_rect10184_001.materials.append(mat_svgmat_149)
me_rect10184_001.auto_texspace = False
me_rect10184_001.update()
me_rect10182_001 = bpy.data.meshes.new('rect10182.001')
me_rect10182_001.from_pydata([(0.3048, 34.53, 0.0), (8.027, 34.53, 0.0), (8.027, 34.23, 0.0), (0.3048, 34.23, 0.0)], [], [(3, 1, 0), (3, 2, 1)])
_uv = me_rect10182_001.uv_layers.new(name='UVMap')
_uv.uv.foreach_set('vector', [1.0, 0.0, 0.3333, 0.0, 0.0, 0.0, 1.0, 0.0, 0.6667, 0.0, 0.3333, 0.0])
me_rect10182_001.materials.append(mat_svgmat_150)
me_rect10182_001.auto_texspace = False
me_rect10182_001.update()
me_rect10180_001 = bpy.data.meshes.new('rect10180.001')
me_rect10180_001.from_pydata([(6.604, 34.23, 0.0), (6.706, 34.23, 0.0), (6.706, 32.2, 0.0), (6.604, 32.2, 0.0)], [], [(3, 1, 0), (3, 2, 1)])
_uv = me_rect10180_001.uv_layers.new(name='UVMap')
_uv.uv.foreach_set('vector', [1.0, 0.0, 0.3333, 0.0, 0.0, 0.0, 1.0, 0.0, 0.6667, 0.0, 0.3333, 0.0])
me_rect10180_001.materials.append(mat_svgmat_151)
me_rect10180_001.auto_texspace = False
me_rect10180_001.update()
me_rect10178_001 = bpy.data.meshes.new('rect10178.001')
me_rect10178_001.from_pydata([(6.604, 32.5, 0.0), (6.706, 32.5, 0.0), (6.706, 28.64, 0.0), (6.604, 28.64, 0.0)], [], [(3, 1, 0), (3, 2, 1)])
_uv = me_rect10178_001.uv_layers.new(name='UVMap')
_uv.uv.foreach_set('vector', [1.0, 0.0, 0.3333, 0.0, 0.0, 0.0, 1.0, 0.0, 0.6667, 0.0, 0.3333, 0.0])
me_rect10178_001.materials.append(mat_svgmat_152)
me_rect10178_001.auto_texspace = False
me_rect10178_001.update()
me_rect10176_001 = bpy.data.meshes.new('rect10176.001')
me_rect10176_001.from_pydata([(4.877, 31.89, 0.0), (4.978, 31.89, 0.0), (4.978, 28.64, 0.0), (4.877, 28.64, 0.0)], [], [(3, 1, 0), (3, 2, 1)])
_uv = me_rect10176_001.uv_layers.new(name='UVMap')
_uv.uv.foreach_set('vector', [1.0, 0.0, 0.3333, 0.0, 0.0, 0.0, 1.0, 0.0, 0.6667, 0.0, 0.3333, 0.0])
me_rect10176_001.materials.append(mat_svgmat_153)
me_rect10176_001.auto_texspace = False
me_rect10176_001.update()
me_rect10174_001 = bpy.data.meshes.new('rect10174.001')
me_rect10174_001.from_pydata([(6.706, 27.32, 0.0), (11.28, 27.32, 0.0), (11.28, 27.22, 0.0), (6.706, 27.22, 0.0)], [], [(3, 1, 0), (3, 2, 1)])
_uv = me_rect10174_001.uv_layers.new(name='UVMap')
_uv.uv.foreach_set('vector', [1.0, 0.0, 0.3333, 0.0, 0.0, 0.0, 1.0, 0.0, 0.6667, 0.0, 0.3333, 0.0])
me_rect10174_001.materials.append(mat_svgmat_154)
me_rect10174_001.auto_texspace = False
me_rect10174_001.update()
me_rect10172_001 = bpy.data.meshes.new('rect10172.001')
me_rect10172_001.from_pydata([(6.604, 28.64, 0.0), (6.706, 28.64, 0.0), (6.706, 27.12, 0.0), (6.604, 27.12, 0.0)], [], [(3, 1, 0), (3, 2, 1)])
_uv = me_rect10172_001.uv_layers.new(name='UVMap')
_uv.uv.foreach_set('vector', [1.0, 0.0, 0.3333, 0.0, 0.0, 0.0, 1.0, 0.0, 0.6667, 0.0, 0.3333, 0.0])
me_rect10172_001.materials.append(mat_svgmat_155)
me_rect10172_001.auto_texspace = False
me_rect10172_001.update()
me_rect10170_001 = bpy.data.meshes.new('rect10170.001')
me_rect10170_001.from_pydata([(4.877, 28.64, 0.0), (4.978, 28.64, 0.0), (4.978, 27.12, 0.0), (4.877, 27.12, 0.0)], [], [(3, 1, 0), (3, 2, 1)])
_uv = me_rect10170_001.uv_layers.new(name='UVMap')
_uv.uv.foreach_set('vector', [1.0, 0.0, 0.3333, 0.0, 0.0, 0.0, 1.0, 0.0, 0.6667, 0.0, 0.3333, 0.0])
me_rect10170_001.materials.append(mat_svgmat_156)
me_rect10170_001.auto_texspace = False
me_rect10170_001.update()
me_rect10168_001 = bpy.data.meshes.new('rect10168.001')
me_rect10168_001.from_pydata([(0.3048, 27.32, 0.0), (4.978, 27.32, 0.0), (4.978, 27.22, 0.0), (0.3048, 27.22, 0.0)], [], [(3, 1, 0), (3, 2, 1)])
_uv = me_rect10168_001.uv_layers.new(name='UVMap')
_uv.uv.foreach_set('vector', [1.0, 0.0, 0.3333, 0.0, 0.0, 0.0, 1.0, 0.0, 0.6667, 0.0, 0.3333, 0.0])
me_rect10168_001.materials.append(mat_svgmat_157)
me_rect10168_001.auto_texspace = False
me_rect10168_001.update()
me_rect10166_001 = bpy.data.meshes.new('rect10166.001')
me_rect10166_001.from_pydata([(6.604, 26.41, 0.0), (6.706, 26.41, 0.0), (6.706, 25.09, 0.0), (6.604, 25.09, 0.0)], [], [(3, 1, 0), (3, 2, 1)])
_uv = me_rect10166_001.uv_layers.new(name='UVMap')
_uv.uv.foreach_set('vector', [1.0, 0.0, 0.3333, 0.0, 0.0, 0.0, 1.0, 0.0, 0.6667, 0.0, 0.3333, 0.0])
me_rect10166_001.materials.append(mat_svgmat_158)
me_rect10166_001.auto_texspace = False
me_rect10166_001.update()
me_rect10164_001 = bpy.data.meshes.new('rect10164.001')
me_rect10164_001.from_pydata([(4.877, 26.41, 0.0), (4.978, 26.41, 0.0), (4.978, 24.98, 0.0), (4.877, 24.98, 0.0)], [], [(3, 1, 0), (3, 2, 1)])
_uv = me_rect10164_001.uv_layers.new(name='UVMap')
_uv.uv.foreach_set('vector', [1.0, 0.0, 0.3333, 0.0, 0.0, 0.0, 1.0, 0.0, 0.6667, 0.0, 0.3333, 0.0])
me_rect10164_001.materials.append(mat_svgmat_159)
me_rect10164_001.auto_texspace = False
me_rect10164_001.update()
me_rect10162_001 = bpy.data.meshes.new('rect10162.001')
me_rect10162_001.from_pydata([(0.3048, 25.09, 0.0), (11.38, 25.09, 0.0), (11.38, 24.78, 0.0), (0.3048, 24.78, 0.0)], [], [(3, 1, 0), (3, 2, 1)])
_uv = me_rect10162_001.uv_layers.new(name='UVMap')
_uv.uv.foreach_set('vector', [1.0, 0.0, 0.3333, 0.0, 0.0, 0.0, 1.0, 0.0, 0.6667, 0.0, 0.3333, 0.0])
me_rect10162_001.materials.append(mat_svgmat_160)
me_rect10162_001.auto_texspace = False
me_rect10162_001.update()
me_rect10160_001 = bpy.data.meshes.new('rect10160.001')
me_rect10160_001.from_pydata([(11.48, 24.98, 0.0), (13.31, 24.98, 0.0), (13.31, 24.88, 0.0), (11.48, 24.88, 0.0)], [], [(3, 1, 0), (3, 2, 1)])
_uv = me_rect10160_001.uv_layers.new(name='UVMap')
_uv.uv.foreach_set('vector', [1.0, 0.0, 0.3333, 0.0, 0.0, 0.0, 1.0, 0.0, 0.6667, 0.0, 0.3333, 0.0])
me_rect10160_001.materials.append(mat_svgmat_161)
me_rect10160_001.auto_texspace = False
me_rect10160_001.update()
me_rect10158_001 = bpy.data.meshes.new('rect10158.001')
me_rect10158_001.from_pydata([(13.21, 24.98, 0.0), (13.31, 24.98, 0.0), (13.31, 22.44, 0.0), (13.21, 22.44, 0.0)], [], [(3, 1, 0), (3, 2, 1)])
_uv = me_rect10158_001.uv_layers.new(name='UVMap')
_uv.uv.foreach_set('vector', [1.0, 0.0, 0.3333, 0.0, 0.0, 0.0, 1.0, 0.0, 0.6667, 0.0, 0.3333, 0.0])
me_rect10158_001.materials.append(mat_svgmat_162)
me_rect10158_001.auto_texspace = False
me_rect10158_001.update()
me_rect10156_001 = bpy.data.meshes.new('rect10156.001')
me_rect10156_001.from_pydata([(11.48, 22.44, 0.0), (13.31, 22.44, 0.0), (13.31, 22.34, 0.0), (11.48, 22.34, 0.0)], [], [(3, 1, 0), (3, 2, 1)])
_uv = me_rect10156_001.uv_layers.new(name='UVMap')
_uv.uv.foreach_set('vector', [1.0, 0.0, 0.3333, 0.0, 0.0, 0.0, 1.0, 0.0, 0.6667, 0.0, 0.3333, 0.0])
me_rect10156_001.materials.append(mat_svgmat_163)
me_rect10156_001.auto_texspace = False
me_rect10156_001.update()
me_rect10154_001 = bpy.data.meshes.new('rect10154.001')
me_rect10154_001.from_pydata([(10.06, 24.78, 0.0), (10.16, 24.78, 0.0), (10.16, 22.44, 0.0), (10.06, 22.44, 0.0)], [], [(3, 1, 0), (3, 2, 1)])
_uv = me_rect10154_001.uv_layers.new(name='UVMap')
_uv.uv.foreach_set('vector', [1.0, 0.0, 0.3333, 0.0, 0.0, 0.0, 1.0, 0.0, 0.6667, 0.0, 0.3333, 0.0])
me_rect10154_001.materials.append(mat_svgmat_164)
me_rect10154_001.auto_texspace = False
me_rect10154_001.update()
me_rect10152_001 = bpy.data.meshes.new('rect10152.001')
me_rect10152_001.from_pydata([(9.957, 22.44, 0.0), (10.06, 22.44, 0.0), (10.06, 21.33, 0.0), (9.957, 21.33, 0.0)], [], [(3, 1, 0), (3, 2, 1)])
_uv = me_rect10152_001.uv_layers.new(name='UVMap')
_uv.uv.foreach_set('vector', [1.0, 0.0, 0.3333, 0.0, 0.0, 0.0, 1.0, 0.0, 0.6667, 0.0, 0.3333, 0.0])
me_rect10152_001.materials.append(mat_svgmat_165)
me_rect10152_001.auto_texspace = False
me_rect10152_001.update()
me_rect10150_001 = bpy.data.meshes.new('rect10150.001')
me_rect10150_001.from_pydata([(8.839, 21.63, 0.0), (10.06, 21.63, 0.0), (10.06, 21.53, 0.0), (8.839, 21.53, 0.0)], [], [(3, 1, 0), (3, 2, 1)])
_uv = me_rect10150_001.uv_layers.new(name='UVMap')
_uv.uv.foreach_set('vector', [1.0, 0.0, 0.3333, 0.0, 0.0, 0.0, 1.0, 0.0, 0.6667, 0.0, 0.3333, 0.0])
me_rect10150_001.materials.append(mat_svgmat_166)
me_rect10150_001.auto_texspace = False
me_rect10150_001.update()
me_rect10148_001 = bpy.data.meshes.new('rect10148.001')
me_rect10148_001.from_pydata([(8.839, 22.24, 0.0), (8.941, 22.24, 0.0), (8.941, 20.62, 0.0), (8.839, 20.62, 0.0)], [], [(3, 1, 0), (3, 2, 1)])
_uv = me_rect10148_001.uv_layers.new(name='UVMap')
_uv.uv.foreach_set('vector', [1.0, 0.0, 0.3333, 0.0, 0.0, 0.0, 1.0, 0.0, 0.6667, 0.0, 0.3333, 0.0])
me_rect10148_001.materials.append(mat_svgmat_167)
me_rect10148_001.auto_texspace = False
me_rect10148_001.update()
me_rect10146_001 = bpy.data.meshes.new('rect10146.001')
me_rect10146_001.from_pydata([(8.636, 20.72, 0.0), (8.941, 20.72, 0.0), (8.941, 20.62, 0.0), (8.636, 20.62, 0.0)], [], [(3, 1, 0), (3, 2, 1)])
_uv = me_rect10146_001.uv_layers.new(name='UVMap')
_uv.uv.foreach_set('vector', [1.0, 0.0, 0.3333, 0.0, 0.0, 0.0, 1.0, 0.0, 0.6667, 0.0, 0.3333, 0.0])
me_rect10146_001.materials.append(mat_svgmat_168)
me_rect10146_001.auto_texspace = False
me_rect10146_001.update()
me_rect10144_001 = bpy.data.meshes.new('rect10144.001')
me_rect10144_001.from_pydata([(8.535, 20.72, 0.0), (8.636, 20.72, 0.0), (8.636, 20.01, 0.0), (8.535, 20.01, 0.0)], [], [(3, 1, 0), (3, 2, 1)])
_uv = me_rect10144_001.uv_layers.new(name='UVMap')
_uv.uv.foreach_set('vector', [1.0, 0.0, 0.3333, 0.0, 0.0, 0.0, 1.0, 0.0, 0.6667, 0.0, 0.3333, 0.0])
me_rect10144_001.materials.append(mat_svgmat_169)
me_rect10144_001.auto_texspace = False
me_rect10144_001.update()
me_rect10142_001 = bpy.data.meshes.new('rect10142.001')
me_rect10142_001.from_pydata([(9.855, 19.9, 0.0), (9.957, 19.9, 0.0), (9.957, 18.89, 0.0), (9.855, 18.89, 0.0)], [], [(3, 1, 0), (3, 2, 1)])
_uv = me_rect10142_001.uv_layers.new(name='UVMap')
_uv.uv.foreach_set('vector', [1.0, 0.0, 0.3333, 0.0, 0.0, 0.0, 1.0, 0.0, 0.6667, 0.0, 0.3333, 0.0])
me_rect10142_001.materials.append(mat_svgmat_170)
me_rect10142_001.auto_texspace = False
me_rect10142_001.update()
me_rect10140_001 = bpy.data.meshes.new('rect10140.001')
me_rect10140_001.from_pydata([(7.823, 18.89, 0.0), (11.18, 18.89, 0.0), (11.18, 18.79, 0.0), (7.823, 18.79, 0.0)], [], [(3, 1, 0), (3, 2, 1)])
_uv = me_rect10140_001.uv_layers.new(name='UVMap')
_uv.uv.foreach_set('vector', [1.0, 0.0, 0.3333, 0.0, 0.0, 0.0, 1.0, 0.0, 0.6667, 0.0, 0.3333, 0.0])
me_rect10140_001.materials.append(mat_svgmat_171)
me_rect10140_001.auto_texspace = False
me_rect10140_001.update()
me_rect10138_001 = bpy.data.meshes.new('rect10138.001')
me_rect10138_001.from_pydata([(8.535, 19.9, 0.0), (8.636, 19.9, 0.0), (8.636, 18.89, 0.0), (8.535, 18.89, 0.0)], [], [(3, 1, 0), (3, 2, 1)])
_uv = me_rect10138_001.uv_layers.new(name='UVMap')
_uv.uv.foreach_set('vector', [1.0, 0.0, 0.3333, 0.0, 0.0, 0.0, 1.0, 0.0, 0.6667, 0.0, 0.3333, 0.0])
me_rect10138_001.materials.append(mat_svgmat_172)
me_rect10138_001.auto_texspace = False
me_rect10138_001.update()
me_rect10136_001 = bpy.data.meshes.new('rect10136.001')
me_rect10136_001.from_pydata([(7.722, 20.01, 0.0), (11.28, 20.01, 0.0), (11.28, 19.9, 0.0), (7.722, 19.9, 0.0)], [], [(3, 1, 0), (3, 2, 1)])
_uv = me_rect10136_001.uv_layers.new(name='UVMap')
_uv.uv.foreach_set('vector', [1.0, 0.0, 0.3333, 0.0, 0.0, 0.0, 1.0, 0.0, 0.6667, 0.0, 0.3333, 0.0])
me_rect10136_001.materials.append(mat_svgmat_173)
me_rect10136_001.auto_texspace = False
me_rect10136_001.update()
me_rect10134_001 = bpy.data.meshes.new('rect10134.001')
me_rect10134_001.from_pydata([(7.62, 22.24, 0.0), (7.722, 22.24, 0.0), (7.722, 19.9, 0.0), (7.62, 19.9, 0.0)], [], [(3, 1, 0), (3, 2, 1)])
_uv = me_rect10134_001.uv_layers.new(name='UVMap')
_uv.uv.foreach_set('vector', [1.0, 0.0, 0.3333, 0.0, 0.0, 0.0, 1.0, 0.0, 0.6667, 0.0, 0.3333, 0.0])
me_rect10134_001.materials.append(mat_svgmat_174)
me_rect10134_001.auto_texspace = False
me_rect10134_001.update()
me_rect10132_001 = bpy.data.meshes.new('rect10132.001')
me_rect10132_001.from_pydata([(6.503, 20.62, 0.0), (6.604, 20.62, 0.0), (6.604, 19.3, 0.0), (6.503, 19.3, 0.0)], [], [(3, 1, 0), (3, 2, 1)])
_uv = me_rect10132_001.uv_layers.new(name='UVMap')
_uv.uv.foreach_set('vector', [1.0, 0.0, 0.3333, 0.0, 0.0, 0.0, 1.0, 0.0, 0.6667, 0.0, 0.3333, 0.0])
me_rect10132_001.materials.append(mat_svgmat_175)
me_rect10132_001.auto_texspace = False
me_rect10132_001.update()
me_rect10130_001 = bpy.data.meshes.new('rect10130.001')
me_rect10130_001.from_pydata([(6.401, 20.72, 0.0), (7.722, 20.72, 0.0), (7.722, 20.62, 0.0), (6.401, 20.62, 0.0)], [], [(3, 1, 0), (3, 2, 1)])
_uv = me_rect10130_001.uv_layers.new(name='UVMap')
_uv.uv.foreach_set('vector', [1.0, 0.0, 0.3333, 0.0, 0.0, 0.0, 1.0, 0.0, 0.6667, 0.0, 0.3333, 0.0])
me_rect10130_001.materials.append(mat_svgmat_176)
me_rect10130_001.auto_texspace = False
me_rect10130_001.update()
me_rect10128_001 = bpy.data.meshes.new('rect10128.001')
me_rect10128_001.from_pydata([(6.401, 22.24, 0.0), (6.503, 22.24, 0.0), (6.503, 20.62, 0.0), (6.401, 20.62, 0.0)], [], [(3, 1, 0), (3, 2, 1)])
_uv = me_rect10128_001.uv_layers.new(name='UVMap')
_uv.uv.foreach_set('vector', [1.0, 0.0, 0.3333, 0.0, 0.0, 0.0, 1.0, 0.0, 0.6667, 0.0, 0.3333, 0.0])
me_rect10128_001.materials.append(mat_svgmat_177)
me_rect10128_001.auto_texspace = False
me_rect10128_001.update()
me_rect10126_001 = bpy.data.meshes.new('rect10126.001')
me_rect10126_001.from_pydata([(7.722, 19.3, 0.0), (7.823, 19.3, 0.0), (7.823, 17.77, 0.0), (7.722, 17.77, 0.0)], [], [(3, 1, 0), (3, 2, 1)])
_uv = me_rect10126_001.uv_layers.new(name='UVMap')
_uv.uv.foreach_set('vector', [1.0, 0.0, 0.3333, 0.0, 0.0, 0.0, 1.0, 0.0, 0.6667, 0.0, 0.3333, 0.0])
me_rect10126_001.materials.append(mat_svgmat_178)
me_rect10126_001.auto_texspace = False
me_rect10126_001.update()
me_rect10124_001 = bpy.data.meshes.new('rect10124.001')
me_rect10124_001.from_pydata([(5.791, 19.3, 0.0), (7.823, 19.3, 0.0), (7.823, 19.19, 0.0), (5.791, 19.19, 0.0)], [], [(3, 1, 0), (3, 2, 1)])
_uv = me_rect10124_001.uv_layers.new(name='UVMap')
_uv.uv.foreach_set('vector', [1.0, 0.0, 0.3333, 0.0, 0.0, 0.0, 1.0, 0.0, 0.6667, 0.0, 0.3333, 0.0])
me_rect10124_001.materials.append(mat_svgmat_179)
me_rect10124_001.auto_texspace = False
me_rect10124_001.update()
me_rect10122_001 = bpy.data.meshes.new('rect10122.001')
me_rect10122_001.from_pydata([(5.791, 19.3, 0.0), (5.893, 19.3, 0.0), (5.893, 17.77, 0.0), (5.791, 17.77, 0.0)], [], [(3, 1, 0), (3, 2, 1)])
_uv = me_rect10122_001.uv_layers.new(name='UVMap')
_uv.uv.foreach_set('vector', [1.0, 0.0, 0.3333, 0.0, 0.0, 0.0, 1.0, 0.0, 0.6667, 0.0, 0.3333, 0.0])
me_rect10122_001.materials.append(mat_svgmat_180)
me_rect10122_001.auto_texspace = False
me_rect10122_001.update()
me_rect10120_001 = bpy.data.meshes.new('rect10120.001')
me_rect10120_001.from_pydata([(4.775, 18.99, 0.0), (5.893, 18.99, 0.0), (5.893, 18.89, 0.0), (4.775, 18.89, 0.0)], [], [(3, 1, 0), (3, 2, 1)])
_uv = me_rect10120_001.uv_layers.new(name='UVMap')
_uv.uv.foreach_set('vector', [1.0, 0.0, 0.3333, 0.0, 0.0, 0.0, 1.0, 0.0, 0.6667, 0.0, 0.3333, 0.0])
me_rect10120_001.materials.append(mat_svgmat_181)
me_rect10120_001.auto_texspace = False
me_rect10120_001.update()
me_rect10118_001 = bpy.data.meshes.new('rect10118.001')
me_rect10118_001.from_pydata([(7.823, 17.77, 0.0), (7.925, 17.77, 0.0), (7.925, 14.22, 0.0), (7.823, 14.22, 0.0)], [], [(3, 1, 0), (3, 2, 1)])
_uv = me_rect10118_001.uv_layers.new(name='UVMap')
_uv.uv.foreach_set('vector', [1.0, 0.0, 0.3333, 0.0, 0.0, 0.0, 1.0, 0.0, 0.6667, 0.0, 0.3333, 0.0])
me_rect10118_001.materials.append(mat_svgmat_182)
me_rect10118_001.auto_texspace = False
me_rect10118_001.update()
me_rect10116_001 = bpy.data.meshes.new('rect10116.001')
me_rect10116_001.from_pydata([(6.299, 14.22, 0.0), (7.925, 14.22, 0.0), (7.925, 14.11, 0.0), (6.299, 14.11, 0.0)], [], [(3, 1, 0), (3, 2, 1)])
_uv = me_rect10116_001.uv_layers.new(name='UVMap')
_uv.uv.foreach_set('vector', [1.0, 0.0, 0.3333, 0.0, 0.0, 0.0, 1.0, 0.0, 0.6667, 0.0, 0.3333, 0.0])
me_rect10116_001.materials.append(mat_svgmat_183)
me_rect10116_001.auto_texspace = False
me_rect10116_001.update()
me_rect10114_001 = bpy.data.meshes.new('rect10114.001')
me_rect10114_001.from_pydata([(6.198, 17.47, 0.0), (6.299, 17.47, 0.0), (6.299, 13.1, 0.0), (6.198, 13.1, 0.0)], [], [(3, 1, 0), (3, 2, 1)])
_uv = me_rect10114_001.uv_layers.new(name='UVMap')
_uv.uv.foreach_set('vector', [1.0, 0.0, 0.3333, 0.0, 0.0, 0.0, 1.0, 0.0, 0.6667, 0.0, 0.3333, 0.0])
me_rect10114_001.materials.append(mat_svgmat_184)
me_rect10114_001.auto_texspace = False
me_rect10114_001.update()
me_rect10112_001 = bpy.data.meshes.new('rect10112.001')
me_rect10112_001.from_pydata([(8.941, 17.47, 0.0), (9.043, 17.47, 0.0), (9.043, 13.1, 0.0), (8.941, 13.1, 0.0)], [], [(3, 1, 0), (3, 2, 1)])
_uv = me_rect10112_001.uv_layers.new(name='UVMap')
_uv.uv.foreach_set('vector', [1.0, 0.0, 0.3333, 0.0, 0.0, 0.0, 1.0, 0.0, 0.6667, 0.0, 0.3333, 0.0])
me_rect10112_001.materials.append(mat_svgmat_185)
me_rect10112_001.auto_texspace = False
me_rect10112_001.update()
me_rect10110_001 = bpy.data.meshes.new('rect10110.001')
me_rect10110_001.from_pydata([(8.941, 17.77, 0.0), (11.28, 17.77, 0.0), (11.28, 17.47, 0.0), (8.941, 17.47, 0.0)], [], [(3, 1, 0), (3, 2, 1)])
_uv = me_rect10110_001.uv_layers.new(name='UVMap')
_uv.uv.foreach_set('vector', [1.0, 0.0, 0.3333, 0.0, 0.0, 0.0, 1.0, 0.0, 0.6667, 0.0, 0.3333, 0.0])
me_rect10110_001.materials.append(mat_svgmat_186)
me_rect10110_001.auto_texspace = False
me_rect10110_001.update()
me_rect10108_001 = bpy.data.meshes.new('rect10108.001')
me_rect10108_001.from_pydata([(4.775, 17.77, 0.0), (7.925, 17.77, 0.0), (7.925, 17.47, 0.0), (4.775, 17.47, 0.0)], [], [(3, 1, 0), (3, 2, 1)])
_uv = me_rect10108_001.uv_layers.new(name='UVMap')
_uv.uv.foreach_set('vector', [1.0, 0.0, 0.3333, 0.0, 0.0, 0.0, 1.0, 0.0, 0.6667, 0.0, 0.3333, 0.0])
me_rect10108_001.materials.append(mat_svgmat_187)
me_rect10108_001.auto_texspace = False
me_rect10108_001.update()
me_rect10106_001 = bpy.data.meshes.new('rect10106.001')
me_rect10106_001.from_pydata([(7.214, 22.55, 0.0), (10.06, 22.55, 0.0), (10.06, 22.24, 0.0), (7.214, 22.24, 0.0)], [], [(3, 1, 0), (3, 2, 1)])
_uv = me_rect10106_001.uv_layers.new(name='UVMap')
_uv.uv.foreach_set('vector', [1.0, 0.0, 0.3333, 0.0, 0.0, 0.0, 1.0, 0.0, 0.6667, 0.0, 0.3333, 0.0])
me_rect10106_001.materials.append(mat_svgmat_188)
me_rect10106_001.auto_texspace = False
me_rect10106_001.update()
me_rect10104_001 = bpy.data.meshes.new('rect10104.001')
me_rect10104_001.from_pydata([(2.54, 22.44, 0.0), (7.722, 22.44, 0.0), (7.722, 22.24, 0.0), (2.54, 22.24, 0.0)], [], [(3, 1, 0), (3, 2, 1)])
_uv = me_rect10104_001.uv_layers.new(name='UVMap')
_uv.uv.foreach_set('vector', [1.0, 0.0, 0.3333, 0.0, 0.0, 0.0, 1.0, 0.0, 0.6667, 0.0, 0.3333, 0.0])
me_rect10104_001.materials.append(mat_svgmat_189)
me_rect10104_001.auto_texspace = False
me_rect10104_001.update()
me_rect10102_001 = bpy.data.meshes.new('rect10102.001')
me_rect10102_001.from_pydata([(2.134, 22.44, 0.0), (2.54, 22.44, 0.0), (2.54, 22.04, 0.0), (2.134, 22.04, 0.0)], [], [(3, 1, 0), (3, 2, 1)])
_uv = me_rect10102_001.uv_layers.new(name='UVMap')
_uv.uv.foreach_set('vector', [1.0, 0.0, 0.3333, 0.0, 0.0, 0.0, 1.0, 0.0, 0.6667, 0.0, 0.3333, 0.0])
me_rect10102_001.materials.append(mat_svgmat_190)
me_rect10102_001.auto_texspace = False
me_rect10102_001.update()
me_rect10100_001 = bpy.data.meshes.new('rect10100.001')
me_rect10100_001.from_pydata([(0.2032, 22.55, 0.0), (7.417, 22.55, 0.0), (7.417, 22.44, 0.0), (0.2032, 22.44, 0.0)], [], [(3, 1, 0), (3, 2, 1)])
_uv = me_rect10100_001.uv_layers.new(name='UVMap')
_uv.uv.foreach_set('vector', [1.0, 0.0, 0.3333, 0.0, 0.0, 0.0, 1.0, 0.0, 0.6667, 0.0, 0.3333, 0.0])
me_rect10100_001.materials.append(mat_svgmat_191)
me_rect10100_001.auto_texspace = False
me_rect10100_001.update()
me_rect10098_001 = bpy.data.meshes.new('rect10098.001')
me_rect10098_001.from_pydata([(0.2032, 22.44, 0.0), (0.3048, 22.44, 0.0), (0.3048, 22.34, 0.0), (0.2032, 22.34, 0.0)], [], [(3, 1, 0), (3, 2, 1)])
_uv = me_rect10098_001.uv_layers.new(name='UVMap')
_uv.uv.foreach_set('vector', [1.0, 0.0, 0.3333, 0.0, 0.0, 0.0, 1.0, 0.0, 0.6667, 0.0, 0.3333, 0.0])
me_rect10098_001.materials.append(mat_svgmat_192)
me_rect10098_001.auto_texspace = False
me_rect10098_001.update()
me_rect10096_001 = bpy.data.meshes.new('rect10096.001')
me_rect10096_001.from_pydata([(4.674, 22.55, 0.0), (4.775, 22.55, 0.0), (4.775, 13.1, 0.0), (4.674, 13.1, 0.0)], [], [(3, 1, 0), (3, 2, 1)])
_uv = me_rect10096_001.uv_layers.new(name='UVMap')
_uv.uv.foreach_set('vector', [1.0, 0.0, 0.3333, 0.0, 0.0, 0.0, 1.0, 0.0, 0.6667, 0.0, 0.3333, 0.0])
me_rect10096_001.materials.append(mat_svgmat_193)
me_rect10096_001.auto_texspace = False
me_rect10096_001.update()
me_rect10094_001 = bpy.data.meshes.new('rect10094.001')
me_rect10094_001.from_pydata([(0.3048, 13.2, 0.0), (2.438, 13.2, 0.0), (2.438, 13.1, 0.0), (0.3048, 13.1, 0.0)], [], [(3, 1, 0), (3, 2, 1)])
_uv = me_rect10094_001.uv_layers.new(name='UVMap')
_uv.uv.foreach_set('vector', [1.0, 0.0, 0.3333, 0.0, 0.0, 0.0, 1.0, 0.0, 0.6667, 0.0, 0.3333, 0.0])
me_rect10094_001.materials.append(mat_svgmat_194)
me_rect10094_001.auto_texspace = False
me_rect10094_001.update()
me_rect10092_001 = bpy.data.meshes.new('rect10092.001')
me_rect10092_001.from_pydata([(2.134, 13.1, 0.0), (11.28, 13.1, 0.0), (11.28, 12.79, 0.0), (2.134, 12.79, 0.0)], [], [(3, 1, 0), (3, 2, 1)])
_uv = me_rect10092_001.uv_layers.new(name='UVMap')
_uv.uv.foreach_set('vector', [1.0, 0.0, 0.3333, 0.0, 0.0, 0.0, 1.0, 0.0, 0.6667, 0.0, 0.3333, 0.0])
me_rect10092_001.materials.append(mat_svgmat_195)
me_rect10092_001.auto_texspace = False
me_rect10092_001.update()
me_rect10090_001 = bpy.data.meshes.new('rect10090.001')
me_rect10090_001.from_pydata([(7.519, 10.56, 0.0), (11.18, 10.56, 0.0), (11.18, 10.46, 0.0), (7.519, 10.46, 0.0)], [], [(3, 1, 0), (3, 2, 1)])
_uv = me_rect10090_001.uv_layers.new(name='UVMap')
_uv.uv.foreach_set('vector', [1.0, 0.0, 0.3333, 0.0, 0.0, 0.0, 1.0, 0.0, 0.6667, 0.0, 0.3333, 0.0])
me_rect10090_001.materials.append(mat_svgmat_196)
me_rect10090_001.auto_texspace = False
me_rect10090_001.update()
me_rect10088_001 = bpy.data.meshes.new('rect10088.001')
me_rect10088_001.from_pydata([(7.417, 12.9, 0.0), (7.519, 12.9, 0.0), (7.519, 8.122, 0.0), (7.417, 8.122, 0.0)], [], [(3, 1, 0), (3, 2, 1)])
_uv = me_rect10088_001.uv_layers.new(name='UVMap')
_uv.uv.foreach_set('vector', [1.0, 0.0, 0.3333, 0.0, 0.0, 0.0, 1.0, 0.0, 0.6667, 0.0, 0.3333, 0.0])
me_rect10088_001.materials.append(mat_svgmat_197)
me_rect10088_001.auto_texspace = False
me_rect10088_001.update()
me_rect10086_001 = bpy.data.meshes.new('rect10086.001')
me_rect10086_001.from_pydata([(7.417, 8.325, 0.0), (11.38, 8.325, 0.0), (11.38, 8.02, 0.0), (7.417, 8.02, 0.0)], [], [(3, 1, 0), (3, 2, 1)])
_uv = me_rect10086_001.uv_layers.new(name='UVMap')
_uv.uv.foreach_set('vector', [1.0, 0.0, 0.3333, 0.0, 0.0, 0.0, 1.0, 0.0, 0.6667, 0.0, 0.3333, 0.0])
me_rect10086_001.materials.append(mat_svgmat_198)
me_rect10086_001.auto_texspace = False
me_rect10086_001.update()
me_rect10084_001 = bpy.data.meshes.new('rect10084.001')
me_rect10084_001.from_pydata([(7.62, 5.684, 0.0), (11.18, 5.684, 0.0), (11.18, 5.582, 0.0), (7.62, 5.582, 0.0)], [], [(3, 1, 0), (3, 2, 1)])
_uv = me_rect10084_001.uv_layers.new(name='UVMap')
_uv.uv.foreach_set('vector', [1.0, 0.0, 0.3333, 0.0, 0.0, 0.0, 1.0, 0.0, 0.6667, 0.0, 0.3333, 0.0])
me_rect10084_001.materials.append(mat_svgmat_199)
me_rect10084_001.auto_texspace = False
me_rect10084_001.update()
me_rect10082_001 = bpy.data.meshes.new('rect10082.001')
me_rect10082_001.from_pydata([(7.519, 8.02, 0.0), (7.62, 8.02, 0.0), (7.62, 5.582, 0.0), (7.519, 5.582, 0.0)], [], [(3, 1, 0), (3, 2, 1)])
_uv = me_rect10082_001.uv_layers.new(name='UVMap')
_uv.uv.foreach_set('vector', [1.0, 0.0, 0.3333, 0.0, 0.0, 0.0, 1.0, 0.0, 0.6667, 0.0, 0.3333, 0.0])
me_rect10082_001.materials.append(mat_svgmat_200)
me_rect10082_001.auto_texspace = False
me_rect10082_001.update()
me_rect10080_001 = bpy.data.meshes.new('rect10080.001')
me_rect10080_001.from_pydata([(0.3048, 10.56, 0.0), (6.503, 10.56, 0.0), (6.503, 10.46, 0.0), (0.3048, 10.46, 0.0)], [], [(3, 1, 0), (3, 2, 1)])
_uv = me_rect10080_001.uv_layers.new(name='UVMap')
_uv.uv.foreach_set('vector', [1.0, 0.0, 0.3333, 0.0, 0.0, 0.0, 1.0, 0.0, 0.6667, 0.0, 0.3333, 0.0])
me_rect10080_001.materials.append(mat_svgmat_201)
me_rect10080_001.auto_texspace = False
me_rect10080_001.update()
me_rect10078_001 = bpy.data.meshes.new('rect10078.001')
me_rect10078_001.from_pydata([(4.674, 10.56, 0.0), (4.775, 10.56, 0.0), (4.775, 8.325, 0.0), (4.674, 8.325, 0.0)], [], [(3, 1, 0), (3, 2, 1)])
_uv = me_rect10078_001.uv_layers.new(name='UVMap')
_uv.uv.foreach_set('vector', [1.0, 0.0, 0.3333, 0.0, 0.0, 0.0, 1.0, 0.0, 0.6667, 0.0, 0.3333, 0.0])
me_rect10078_001.materials.append(mat_svgmat_202)
me_rect10078_001.auto_texspace = False
me_rect10078_001.update()
me_rect10076_001 = bpy.data.meshes.new('rect10076.001')
me_rect10076_001.from_pydata([(6.401, 10.56, 0.0), (6.503, 10.56, 0.0), (6.503, 8.325, 0.0), (6.401, 8.325, 0.0)], [], [(3, 1, 0), (3, 2, 1)])
_uv = me_rect10076_001.uv_layers.new(name='UVMap')
_uv.uv.foreach_set('vector', [1.0, 0.0, 0.3333, 0.0, 0.0, 0.0, 1.0, 0.0, 0.6667, 0.0, 0.3333, 0.0])
me_rect10076_001.materials.append(mat_svgmat_203)
me_rect10076_001.auto_texspace = False
me_rect10076_001.update()
me_rect10074_001 = bpy.data.meshes.new('rect10074.001')
me_rect10074_001.from_pydata([(2.235, 8.325, 0.0), (6.503, 8.325, 0.0), (6.503, 8.02, 0.0), (2.235, 8.02, 0.0)], [], [(3, 1, 0), (3, 2, 1)])
_uv = me_rect10074_001.uv_layers.new(name='UVMap')
_uv.uv.foreach_set('vector', [1.0, 0.0, 0.3333, 0.0, 0.0, 0.0, 1.0, 0.0, 0.6667, 0.0, 0.3333, 0.0])
me_rect10074_001.materials.append(mat_svgmat_204)
me_rect10074_001.auto_texspace = False
me_rect10074_001.update()
me_rect10072_001 = bpy.data.meshes.new('rect10072.001')
me_rect10072_001.from_pydata([(2.134, 8.325, 0.0), (2.235, 8.325, 0.0), (2.235, 6.903, 0.0), (2.134, 6.903, 0.0)], [], [(3, 1, 0), (3, 2, 1)])
_uv = me_rect10072_001.uv_layers.new(name='UVMap')
_uv.uv.foreach_set('vector', [1.0, 0.0, 0.3333, 0.0, 0.0, 0.0, 1.0, 0.0, 0.6667, 0.0, 0.3333, 0.0])
me_rect10072_001.materials.append(mat_svgmat_205)
me_rect10072_001.auto_texspace = False
me_rect10072_001.update()
me_rect10070_001 = bpy.data.meshes.new('rect10070.001')
me_rect10070_001.from_pydata([(0.6096, 2.332, 0.0), (0.7112, 2.332, 0.0), (0.7112, 0.9094, 0.0), (0.6096, 0.9094, 0.0)], [], [(3, 1, 0), (3, 2, 1)])
_uv = me_rect10070_001.uv_layers.new(name='UVMap')
_uv.uv.foreach_set('vector', [1.0, 0.0, 0.3333, 0.0, 0.0, 0.0, 1.0, 0.0, 0.6667, 0.0, 0.3333, 0.0])
me_rect10070_001.materials.append(mat_svgmat_206)
me_rect10070_001.auto_texspace = False
me_rect10070_001.update()
me_rect10068_001 = bpy.data.meshes.new('rect10068.001')
me_rect10068_001.from_pydata([(0.6096, 0.9094, 0.0), (2.032, 0.9094, 0.0), (2.032, 0.8078, 0.0), (0.6096, 0.8078, 0.0)], [], [(3, 1, 0), (3, 2, 1)])
_uv = me_rect10068_001.uv_layers.new(name='UVMap')
_uv.uv.foreach_set('vector', [1.0, 0.0, 0.3333, 0.0, 0.0, 0.0, 1.0, 0.0, 0.6667, 0.0, 0.3333, 0.0])
me_rect10068_001.materials.append(mat_svgmat_207)
me_rect10068_001.auto_texspace = False
me_rect10068_001.update()
me_rect10066_001 = bpy.data.meshes.new('rect10066.001')
me_rect10066_001.from_pydata([(1.93, 2.332, 0.0), (2.032, 2.332, 0.0), (2.032, 0.8078, 0.0), (1.93, 0.8078, 0.0)], [], [(3, 1, 0), (3, 2, 1)])
_uv = me_rect10066_001.uv_layers.new(name='UVMap')
_uv.uv.foreach_set('vector', [1.0, 0.0, 0.3333, 0.0, 0.0, 0.0, 1.0, 0.0, 0.6667, 0.0, 0.3333, 0.0])
me_rect10066_001.materials.append(mat_svgmat_208)
me_rect10066_001.auto_texspace = False
me_rect10066_001.update()
me_rect10064_001 = bpy.data.meshes.new('rect10064.001')
me_rect10064_001.from_pydata([(0.6096, 2.332, 0.0), (2.032, 2.332, 0.0), (2.032, 2.23, 0.0), (0.6096, 2.23, 0.0)], [], [(3, 1, 0), (3, 2, 1)])
_uv = me_rect10064_001.uv_layers.new(name='UVMap')
_uv.uv.foreach_set('vector', [1.0, 0.0, 0.3333, 0.0, 0.0, 0.0, 1.0, 0.0, 0.6667, 0.0, 0.3333, 0.0])
me_rect10064_001.materials.append(mat_svgmat_209)
me_rect10064_001.auto_texspace = False
me_rect10064_001.update()
me_rect10062_001 = bpy.data.meshes.new('rect10062.001')
me_rect10062_001.from_pydata([(6.706, 3.855, 0.0), (7.011, 3.855, 0.0), (7.011, 3.652, 0.0), (6.706, 3.652, 0.0)], [], [(3, 1, 0), (3, 2, 1)])
_uv = me_rect10062_001.uv_layers.new(name='UVMap')
_uv.uv.foreach_set('vector', [1.0, 0.0, 0.3333, 0.0, 0.0, 0.0, 1.0, 0.0, 0.6667, 0.0, 0.3333, 0.0])
me_rect10062_001.materials.append(mat_svgmat_210)
me_rect10062_001.auto_texspace = False
me_rect10062_001.update()
me_rect10060_001 = bpy.data.meshes.new('rect10060.001')
me_rect10060_001.from_pydata([(6.604, 6.801, 0.0), (6.706, 6.801, 0.0), (6.706, 3.652, 0.0), (6.604, 3.652, 0.0)], [], [(3, 1, 0), (3, 2, 1)])
_uv = me_rect10060_001.uv_layers.new(name='UVMap')
_uv.uv.foreach_set('vector', [1.0, 0.0, 0.3333, 0.0, 0.0, 0.0, 1.0, 0.0, 0.6667, 0.0, 0.3333, 0.0])
me_rect10060_001.materials.append(mat_svgmat_211)
me_rect10060_001.auto_texspace = False
me_rect10060_001.update()
me_rect10058_001 = bpy.data.meshes.new('rect10058.001')
me_rect10058_001.from_pydata([(0.3048, 6.903, 0.0), (7.62, 6.903, 0.0), (7.62, 6.801, 0.0), (0.3048, 6.801, 0.0)], [], [(3, 1, 0), (3, 2, 1)])
_uv = me_rect10058_001.uv_layers.new(name='UVMap')
_uv.uv.foreach_set('vector', [1.0, 0.0, 0.3333, 0.0, 0.0, 0.0, 1.0, 0.0, 0.6667, 0.0, 0.3333, 0.0])
me_rect10058_001.materials.append(mat_svgmat_212)
me_rect10058_001.auto_texspace = False
me_rect10058_001.update()
me_rect10056_001 = bpy.data.meshes.new('rect10056.001')
me_rect10056_001.from_pydata([(3.048, 6.801, 0.0), (3.15, 6.801, 0.0), (3.15, 3.855, 0.0), (3.048, 3.855, 0.0)], [], [(3, 1, 0), (3, 2, 1)])
_uv = me_rect10056_001.uv_layers.new(name='UVMap')
_uv.uv.foreach_set('vector', [1.0, 0.0, 0.3333, 0.0, 0.0, 0.0, 1.0, 0.0, 0.6667, 0.0, 0.3333, 0.0])
me_rect10056_001.materials.append(mat_svgmat_213)
me_rect10056_001.auto_texspace = False
me_rect10056_001.update()
me_rect10054_001 = bpy.data.meshes.new('rect10054.001')
me_rect10054_001.from_pydata([(2.438, 3.855, 0.0), (3.15, 3.855, 0.0), (3.15, 3.652, 0.0), (2.438, 3.652, 0.0)], [], [(3, 1, 0), (3, 2, 1)])
_uv = me_rect10054_001.uv_layers.new(name='UVMap')
_uv.uv.foreach_set('vector', [1.0, 0.0, 0.3333, 0.0, 0.0, 0.0, 1.0, 0.0, 0.6667, 0.0, 0.3333, 0.0])
me_rect10054_001.materials.append(mat_svgmat_214)
me_rect10054_001.auto_texspace = False
me_rect10054_001.update()
me_rect10041_001 = bpy.data.meshes.new('rect10041.001')
me_rect10041_001.from_pydata([(0.0, 3.652, 0.0), (11.48, 3.652, 0.0), (11.48, 3.347, 0.0), (0.0, 3.347, 0.0)], [], [(3, 1, 0), (3, 2, 1)])
_uv = me_rect10041_001.uv_layers.new(name='UVMap')
_uv.uv.foreach_set('vector', [1.0, 0.0, 0.3333, 0.0, 0.0, 0.0, 1.0, 0.0, 0.6667, 0.0, 0.3333, 0.0])
me_rect10041_001.materials.append(mat_svgmat_215)
me_rect10041_001.auto_texspace = False
me_rect10041_001.update()
me_rect10037_001 = bpy.data.meshes.new('rect10037.001')
me_rect10037_001.from_pydata([(11.18, 38.09, 0.0), (11.48, 38.09, 0.0), (11.48, 3.347, 0.0), (11.18, 3.347, 0.0)], [], [(3, 1, 0), (3, 2, 1)])
_uv = me_rect10037_001.uv_layers.new(name='UVMap')
_uv.uv.foreach_set('vector', [1.0, 0.0, 0.3333, 0.0, 0.0, 0.0, 1.0, 0.0, 0.6667, 0.0, 0.3333, 0.0])
me_rect10037_001.materials.append(mat_svgmat_216)
me_rect10037_001.auto_texspace = False
me_rect10037_001.update()
me_rect9965_3_5_002 = bpy.data.meshes.new('rect9965-3-5.002')
me_rect9965_3_5_002.from_pydata([(15.75, 3.652, 0.0), (27.23, 3.652, 0.0), (27.23, 3.347, 0.0), (15.75, 3.347, 0.0)], [], [(3, 1, 0), (3, 2, 1)])
_uv = me_rect9965_3_5_002.uv_layers.new(name='UVMap')
_uv.uv.foreach_set('vector', [1.0, 0.0, 0.3333, 0.0, 0.0, 0.0, 1.0, 0.0, 0.6667, 0.0, 0.3333, 0.0])
me_rect9965_3_5_002.materials.append(mat_svgmat_220)
me_rect9965_3_5_002.auto_texspace = False
me_rect9965_3_5_002.update()
me_rect9965_3_5_003 = bpy.data.meshes.new('rect9965-3-5.003')
me_rect9965_3_5_003.from_pydata([(15.75, 3.652, 0.0), (27.23, 3.652, 0.0), (27.23, 3.347, 0.0), (15.75, 3.347, 0.0)], [], [(3, 1, 0), (3, 2, 1)])
_uv = me_rect9965_3_5_003.uv_layers.new(name='UVMap')
_uv.uv.foreach_set('vector', [1.0, 0.0, 0.3333, 0.0, 0.0, 0.0, 1.0, 0.0, 0.6667, 0.0, 0.3333, 0.0])
me_rect9965_3_5_003.materials.append(mat_svgmat_257)
me_rect9965_3_5_003.auto_texspace = False
me_rect9965_3_5_003.update()
me_rect9965_3_001 = bpy.data.meshes.new('rect9965-3.001')
me_rect9965_3_001.from_pydata([(15.75, 38.39, 0.0), (27.23, 38.39, 0.0), (27.23, 38.09, 0.0), (15.75, 38.09, 0.0)], [], [(3, 1, 0), (3, 2, 1)])
_uv = me_rect9965_3_001.uv_layers.new(name='UVMap')
_uv.uv.foreach_set('vector', [1.0, 0.0, 0.3333, 0.0, 0.0, 0.0, 1.0, 0.0, 0.6667, 0.0, 0.3333, 0.0])
me_rect9965_3_001.materials.append(mat_svgmat_258)
me_rect9965_3_001.auto_texspace = False
me_rect9965_3_001.update()
me_rect6391_6_7_001 = bpy.data.meshes.new('rect6391-6-7.001')
me_rect6391_6_7_001.from_pydata([(26.92, 38.39, 0.0), (27.23, 38.39, 0.0), (27.23, 3.347, 0.0), (26.92, 3.347, 0.0)], [], [(3, 1, 0), (3, 2, 1)])
_uv = me_rect6391_6_7_001.uv_layers.new(name='UVMap')
_uv.uv.foreach_set('vector', [1.0, 0.0, 0.3333, 0.0, 0.0, 0.0, 1.0, 0.0, 0.6667, 0.0, 0.3333, 0.0])
me_rect6391_6_7_001.materials.append(mat_svgmat_259)
me_rect6391_6_7_001.auto_texspace = False
me_rect6391_6_7_001.update()
me_rect6391_6_001 = bpy.data.meshes.new('rect6391-6.001')
me_rect6391_6_001.from_pydata([(15.75, 38.39, 0.0), (16.05, 38.39, 0.0), (16.05, 3.347, 0.0), (15.75, 3.347, 0.0)], [], [(3, 1, 0), (3, 2, 1)])
_uv = me_rect6391_6_001.uv_layers.new(name='UVMap')
_uv.uv.foreach_set('vector', [1.0, 0.0, 0.3333, 0.0, 0.0, 0.0, 1.0, 0.0, 0.6667, 0.0, 0.3333, 0.0])
me_rect6391_6_001.materials.append(mat_svgmat_260)
me_rect6391_6_001.auto_texspace = False
me_rect6391_6_001.update()
me_rect11191_001 = bpy.data.meshes.new('rect11191.001')
me_rect11191_001.from_pydata([(17.88, 8.325, 0.0), (27.03, 8.325, 0.0), (27.03, 8.02, 0.0), (17.88, 8.02, 0.0)], [], [(3, 1, 0), (3, 2, 1)])
_uv = me_rect11191_001.uv_layers.new(name='UVMap')
_uv.uv.foreach_set('vector', [1.0, 0.0, 0.3333, 0.0, 0.0, 0.0, 1.0, 0.0, 0.6667, 0.0, 0.3333, 0.0])
me_rect11191_001.materials.append(mat_svgmat_221)
me_rect11191_001.auto_texspace = False
me_rect11191_001.update()
me_rect11189_001 = bpy.data.meshes.new('rect11189.001')
me_rect11189_001.from_pydata([(17.78, 13.2, 0.0), (18.09, 13.2, 0.0), (18.09, 12.59, 0.0), (17.78, 12.59, 0.0)], [], [(3, 1, 0), (3, 2, 1)])
_uv = me_rect11189_001.uv_layers.new(name='UVMap')
_uv.uv.foreach_set('vector', [1.0, 0.0, 0.3333, 0.0, 0.0, 0.0, 1.0, 0.0, 0.6667, 0.0, 0.3333, 0.0])
me_rect11189_001.materials.append(mat_svgmat_222)
me_rect11189_001.auto_texspace = False
me_rect11189_001.update()
me_rect11187_001 = bpy.data.meshes.new('rect11187.001')
me_rect11187_001.from_pydata([(17.78, 13.1, 0.0), (27.03, 13.1, 0.0), (27.03, 12.79, 0.0), (17.78, 12.79, 0.0)], [], [(3, 1, 0), (3, 2, 1)])
_uv = me_rect11187_001.uv_layers.new(name='UVMap')
_uv.uv.foreach_set('vector', [1.0, 0.0, 0.3333, 0.0, 0.0, 0.0, 1.0, 0.0, 0.6667, 0.0, 0.3333, 0.0])
me_rect11187_001.materials.append(mat_svgmat_223)
me_rect11187_001.auto_texspace = False
me_rect11187_001.update()
me_rect11185_001 = bpy.data.meshes.new('rect11185.001')
me_rect11185_001.from_pydata([(17.88, 17.77, 0.0), (27.03, 17.77, 0.0), (27.03, 17.47, 0.0), (17.88, 17.47, 0.0)], [], [(3, 1, 0), (3, 2, 1)])
_uv = me_rect11185_001.uv_layers.new(name='UVMap')
_uv.uv.foreach_set('vector', [1.0, 0.0, 0.3333, 0.0, 0.0, 0.0, 1.0, 0.0, 0.6667, 0.0, 0.3333, 0.0])
me_rect11185_001.materials.append(mat_svgmat_224)
me_rect11185_001.auto_texspace = False
me_rect11185_001.update()
me_rect11183_001 = bpy.data.meshes.new('rect11183.001')
me_rect11183_001.from_pydata([(22.25, 18.18, 0.0), (22.35, 18.18, 0.0), (22.35, 17.67, 0.0), (22.25, 17.67, 0.0)], [], [(3, 1, 0), (3, 2, 1)])
_uv = me_rect11183_001.uv_layers.new(name='UVMap')
_uv.uv.foreach_set('vector', [1.0, 0.0, 0.3333, 0.0, 0.0, 0.0, 1.0, 0.0, 0.6667, 0.0, 0.3333, 0.0])
me_rect11183_001.materials.append(mat_svgmat_225)
me_rect11183_001.auto_texspace = False
me_rect11183_001.update()
me_rect11181_001 = bpy.data.meshes.new('rect11181.001')
me_rect11181_001.from_pydata([(22.25, 22.24, 0.0), (22.35, 22.24, 0.0), (22.35, 17.87, 0.0), (22.25, 17.87, 0.0)], [], [(3, 1, 0), (3, 2, 1)])
_uv = me_rect11181_001.uv_layers.new(name='UVMap')
_uv.uv.foreach_set('vector', [1.0, 0.0, 0.3333, 0.0, 0.0, 0.0, 1.0, 0.0, 0.6667, 0.0, 0.3333, 0.0])
me_rect11181_001.materials.append(mat_svgmat_226)
me_rect11181_001.auto_texspace = False
me_rect11181_001.update()
me_rect11179_001 = bpy.data.meshes.new('rect11179.001')
me_rect11179_001.from_pydata([(17.78, 22.34, 0.0), (17.88, 22.34, 0.0), (17.88, 6.903, 0.0), (17.78, 6.903, 0.0)], [], [(3, 1, 0), (3, 2, 1)])
_uv = me_rect11179_001.uv_layers.new(name='UVMap')
_uv.uv.foreach_set('vector', [1.0, 0.0, 0.3333, 0.0, 0.0, 0.0, 1.0, 0.0, 0.6667, 0.0, 0.3333, 0.0])
me_rect11179_001.materials.append(mat_svgmat_227)
me_rect11179_001.auto_texspace = False
me_rect11179_001.update()
me_rect11177_001 = bpy.data.meshes.new('rect11177.001')
me_rect11177_001.from_pydata([(17.78, 6.903, 0.0), (18.19, 6.903, 0.0), (18.19, 6.801, 0.0), (17.78, 6.801, 0.0)], [], [(3, 1, 0), (3, 2, 1)])
_uv = me_rect11177_001.uv_layers.new(name='UVMap')
_uv.uv.foreach_set('vector', [1.0, 0.0, 0.3333, 0.0, 0.0, 0.0, 1.0, 0.0, 0.6667, 0.0, 0.3333, 0.0])
me_rect11177_001.materials.append(mat_svgmat_228)
me_rect11177_001.auto_texspace = False
me_rect11177_001.update()
me_rect11175_001 = bpy.data.meshes.new('rect11175.001')
me_rect11175_001.from_pydata([(18.09, 6.903, 0.0), (18.19, 6.903, 0.0), (18.19, 3.855, 0.0), (18.09, 3.855, 0.0)], [], [(3, 1, 0), (3, 2, 1)])
_uv = me_rect11175_001.uv_layers.new(name='UVMap')
_uv.uv.foreach_set('vector', [1.0, 0.0, 0.3333, 0.0, 0.0, 0.0, 1.0, 0.0, 0.6667, 0.0, 0.3333, 0.0])
me_rect11175_001.materials.append(mat_svgmat_229)
me_rect11175_001.auto_texspace = False
me_rect11175_001.update()
me_rect11173_001 = bpy.data.meshes.new('rect11173.001')
me_rect11173_001.from_pydata([(17.88, 3.855, 0.0), (18.59, 3.855, 0.0), (18.59, 3.652, 0.0), (17.88, 3.652, 0.0)], [], [(3, 1, 0), (3, 2, 1)])
_uv = me_rect11173_001.uv_layers.new(name='UVMap')
_uv.uv.foreach_set('vector', [1.0, 0.0, 0.3333, 0.0, 0.0, 0.0, 1.0, 0.0, 0.6667, 0.0, 0.3333, 0.0])
me_rect11173_001.materials.append(mat_svgmat_230)
me_rect11173_001.auto_texspace = False
me_rect11173_001.update()
me_rect11171_001 = bpy.data.meshes.new('rect11171.001')
me_rect11171_001.from_pydata([(16.46, 2.332, 0.0), (17.78, 2.332, 0.0), (17.78, 2.23, 0.0), (16.46, 2.23, 0.0)], [], [(3, 1, 0), (3, 2, 1)])
_uv = me_rect11171_001.uv_layers.new(name='UVMap')
_uv.uv.foreach_set('vector', [1.0, 0.0, 0.3333, 0.0, 0.0, 0.0, 1.0, 0.0, 0.6667, 0.0, 0.3333, 0.0])
me_rect11171_001.materials.append(mat_svgmat_231)
me_rect11171_001.auto_texspace = False
me_rect11171_001.update()
me_rect11169_001 = bpy.data.meshes.new('rect11169.001')
me_rect11169_001.from_pydata([(16.46, 1.011, 0.0), (17.68, 1.011, 0.0), (17.68, 0.9094, 0.0), (16.46, 0.9094, 0.0)], [], [(3, 1, 0), (3, 2, 1)])
_uv = me_rect11169_001.uv_layers.new(name='UVMap')
_uv.uv.foreach_set('vector', [1.0, 0.0, 0.3333, 0.0, 0.0, 0.0, 1.0, 0.0, 0.6667, 0.0, 0.3333, 0.0])
me_rect11169_001.materials.append(mat_svgmat_232)
me_rect11169_001.auto_texspace = False
me_rect11169_001.update()
me_rect11167_001 = bpy.data.meshes.new('rect11167.001')
me_rect11167_001.from_pydata([(17.68, 2.332, 0.0), (17.78, 2.332, 0.0), (17.78, 0.9094, 0.0), (17.68, 0.9094, 0.0)], [], [(3, 1, 0), (3, 2, 1)])
_uv = me_rect11167_001.uv_layers.new(name='UVMap')
_uv.uv.foreach_set('vector', [1.0, 0.0, 0.3333, 0.0, 0.0, 0.0, 1.0, 0.0, 0.6667, 0.0, 0.3333, 0.0])
me_rect11167_001.materials.append(mat_svgmat_233)
me_rect11167_001.auto_texspace = False
me_rect11167_001.update()
me_rect11165_001 = bpy.data.meshes.new('rect11165.001')
me_rect11165_001.from_pydata([(18.49, 3.347, 0.0), (18.59, 3.347, 0.0), (18.59, 2.332, 0.0), (18.49, 2.332, 0.0)], [], [(3, 1, 0), (3, 2, 1)])
_uv = me_rect11165_001.uv_layers.new(name='UVMap')
_uv.uv.foreach_set('vector', [1.0, 0.0, 0.3333, 0.0, 0.0, 0.0, 1.0, 0.0, 0.6667, 0.0, 0.3333, 0.0])
me_rect11165_001.materials.append(mat_svgmat_234)
me_rect11165_001.auto_texspace = False
me_rect11165_001.update()
me_rect11163_001 = bpy.data.meshes.new('rect11163.001')
me_rect11163_001.from_pydata([(17.78, 2.332, 0.0), (18.59, 2.332, 0.0), (18.59, 2.23, 0.0), (17.78, 2.23, 0.0)], [], [(3, 1, 0), (3, 2, 1)])
_uv = me_rect11163_001.uv_layers.new(name='UVMap')
_uv.uv.foreach_set('vector', [1.0, 0.0, 0.3333, 0.0, 0.0, 0.0, 1.0, 0.0, 0.6667, 0.0, 0.3333, 0.0])
me_rect11163_001.materials.append(mat_svgmat_235)
me_rect11163_001.auto_texspace = False
me_rect11163_001.update()
me_rect11159_001 = bpy.data.meshes.new('rect11159.001')
me_rect11159_001.from_pydata([(16.36, 3.347, 0.0), (16.46, 3.347, 0.0), (16.46, 0.9094, 0.0), (16.36, 0.9094, 0.0)], [], [(3, 1, 0), (3, 2, 1)])
_uv = me_rect11159_001.uv_layers.new(name='UVMap')
_uv.uv.foreach_set('vector', [1.0, 0.0, 0.3333, 0.0, 0.0, 0.0, 1.0, 0.0, 0.6667, 0.0, 0.3333, 0.0])
me_rect11159_001.materials.append(mat_svgmat_236)
me_rect11159_001.auto_texspace = False
me_rect11159_001.update()
me_rect11126_001 = bpy.data.meshes.new('rect11126.001')
me_rect11126_001.from_pydata([(26.11, 26.2, 0.0), (26.21, 26.2, 0.0), (26.21, 25.09, 0.0), (26.11, 25.09, 0.0)], [], [(3, 1, 0), (3, 2, 1)])
_uv = me_rect11126_001.uv_layers.new(name='UVMap')
_uv.uv.foreach_set('vector', [1.0, 0.0, 0.3333, 0.0, 0.0, 0.0, 1.0, 0.0, 0.6667, 0.0, 0.3333, 0.0])
me_rect11126_001.materials.append(mat_svgmat_237)
me_rect11126_001.auto_texspace = False
me_rect11126_001.update()
me_rect11121_001 = bpy.data.meshes.new('rect11121.001')
me_rect11121_001.from_pydata([(25.3, 26.2, 0.0), (25.4, 26.2, 0.0), (25.4, 25.09, 0.0), (25.3, 25.09, 0.0)], [], [(3, 1, 0), (3, 2, 1)])
_uv = me_rect11121_001.uv_layers.new(name='UVMap')
_uv.uv.foreach_set('vector', [1.0, 0.0, 0.3333, 0.0, 0.0, 0.0, 1.0, 0.0, 0.6667, 0.0, 0.3333, 0.0])
me_rect11121_001.materials.append(mat_svgmat_238)
me_rect11121_001.auto_texspace = False
me_rect11121_001.update()
me_rect11119_001 = bpy.data.meshes.new('rect11119.001')
me_rect11119_001.from_pydata([(23.77, 26.3, 0.0), (27.03, 26.3, 0.0), (27.03, 26.2, 0.0), (23.77, 26.2, 0.0)], [], [(3, 1, 0), (3, 2, 1)])
_uv = me_rect11119_001.uv_layers.new(name='UVMap')
_uv.uv.foreach_set('vector', [1.0, 0.0, 0.3333, 0.0, 0.0, 0.0, 1.0, 0.0, 0.6667, 0.0, 0.3333, 0.0])
me_rect11119_001.materials.append(mat_svgmat_239)
me_rect11119_001.auto_texspace = False
me_rect11119_001.update()
me_rect11117_001 = bpy.data.meshes.new('rect11117.001')
me_rect11117_001.from_pydata([(25.3, 27.73, 0.0), (25.4, 27.73, 0.0), (25.4, 27.22, 0.0), (25.3, 27.22, 0.0)], [], [(3, 1, 0), (3, 2, 1)])
_uv = me_rect11117_001.uv_layers.new(name='UVMap')
_uv.uv.foreach_set('vector', [1.0, 0.0, 0.3333, 0.0, 0.0, 0.0, 1.0, 0.0, 0.6667, 0.0, 0.3333, 0.0])
me_rect11117_001.materials.append(mat_svgmat_240)
me_rect11117_001.auto_texspace = False
me_rect11117_001.update()
me_rect11115_001 = bpy.data.meshes.new('rect11115.001')
me_rect11115_001.from_pydata([(25.4, 27.32, 0.0), (27.03, 27.32, 0.0), (27.03, 27.22, 0.0), (25.4, 27.22, 0.0)], [], [(3, 1, 0), (3, 2, 1)])
_uv = me_rect11115_001.uv_layers.new(name='UVMap')
_uv.uv.foreach_set('vector', [1.0, 0.0, 0.3333, 0.0, 0.0, 0.0, 1.0, 0.0, 0.6667, 0.0, 0.3333, 0.0])
me_rect11115_001.materials.append(mat_svgmat_241)
me_rect11115_001.auto_texspace = False
me_rect11115_001.update()
me_rect11113_001 = bpy.data.meshes.new('rect11113.001')
me_rect11113_001.from_pydata([(23.67, 27.73, 0.0), (25.4, 27.73, 0.0), (25.4, 27.63, 0.0), (23.67, 27.63, 0.0)], [], [(3, 1, 0), (3, 2, 1)])
_uv = me_rect11113_001.uv_layers.new(name='UVMap')
_uv.uv.foreach_set('vector', [1.0, 0.0, 0.3333, 0.0, 0.0, 0.0, 1.0, 0.0, 0.6667, 0.0, 0.3333, 0.0])
me_rect11113_001.materials.append(mat_svgmat_242)
me_rect11113_001.auto_texspace = False
me_rect11113_001.update()
me_rect11111_001 = bpy.data.meshes.new('rect11111.001')
me_rect11111_001.from_pydata([(23.67, 27.73, 0.0), (23.77, 27.73, 0.0), (23.77, 25.09, 0.0), (23.67, 25.09, 0.0)], [], [(3, 1, 0), (3, 2, 1)])
_uv = me_rect11111_001.uv_layers.new(name='UVMap')
_uv.uv.foreach_set('vector', [1.0, 0.0, 0.3333, 0.0, 0.0, 0.0, 1.0, 0.0, 0.6667, 0.0, 0.3333, 0.0])
me_rect11111_001.materials.append(mat_svgmat_243)
me_rect11111_001.auto_texspace = False
me_rect11111_001.update()
me_rect11109_001 = bpy.data.meshes.new('rect11109.001')
me_rect11109_001.from_pydata([(22.66, 27.32, 0.0), (23.77, 27.32, 0.0), (23.77, 27.22, 0.0), (22.66, 27.22, 0.0)], [], [(3, 1, 0), (3, 2, 1)])
_uv = me_rect11109_001.uv_layers.new(name='UVMap')
_uv.uv.foreach_set('vector', [1.0, 0.0, 0.3333, 0.0, 0.0, 0.0, 1.0, 0.0, 0.6667, 0.0, 0.3333, 0.0])
me_rect11109_001.materials.append(mat_svgmat_244)
me_rect11109_001.auto_texspace = False
me_rect11109_001.update()
me_rect11107_001 = bpy.data.meshes.new('rect11107.001')
me_rect11107_001.from_pydata([(22.56, 29.56, 0.0), (22.66, 29.56, 0.0), (22.66, 24.98, 0.0), (22.56, 24.98, 0.0)], [], [(3, 1, 0), (3, 2, 1)])
_uv = me_rect11107_001.uv_layers.new(name='UVMap')
_uv.uv.foreach_set('vector', [1.0, 0.0, 0.3333, 0.0, 0.0, 0.0, 1.0, 0.0, 0.6667, 0.0, 0.3333, 0.0])
me_rect11107_001.materials.append(mat_svgmat_245)
me_rect11107_001.auto_texspace = False
me_rect11107_001.update()
me_rect11105_001 = bpy.data.meshes.new('rect11105.001')
me_rect11105_001.from_pydata([(19.61, 24.78, 0.0), (19.71, 24.78, 0.0), (19.71, 22.55, 0.0), (19.61, 22.55, 0.0)], [], [(3, 1, 0), (3, 2, 1)])
_uv = me_rect11105_001.uv_layers.new(name='UVMap')
_uv.uv.foreach_set('vector', [1.0, 0.0, 0.3333, 0.0, 0.0, 0.0, 1.0, 0.0, 0.6667, 0.0, 0.3333, 0.0])
me_rect11105_001.materials.append(mat_svgmat_246)
me_rect11105_001.auto_texspace = False
me_rect11105_001.update()
me_rect11103_001 = bpy.data.meshes.new('rect11103.001')
me_rect11103_001.from_pydata([(17.78, 22.55, 0.0), (27.03, 22.55, 0.0), (27.03, 22.24, 0.0), (17.78, 22.24, 0.0)], [], [(3, 1, 0), (3, 2, 1)])
_uv = me_rect11103_001.uv_layers.new(name='UVMap')
_uv.uv.foreach_set('vector', [1.0, 0.0, 0.3333, 0.0, 0.0, 0.0, 1.0, 0.0, 0.6667, 0.0, 0.3333, 0.0])
me_rect11103_001.materials.append(mat_svgmat_247)
me_rect11103_001.auto_texspace = False
me_rect11103_001.update()
me_rect11101_001 = bpy.data.meshes.new('rect11101.001')
me_rect11101_001.from_pydata([(17.78, 25.09, 0.0), (27.03, 25.09, 0.0), (27.03, 24.78, 0.0), (17.78, 24.78, 0.0)], [], [(3, 1, 0), (3, 2, 1)])
_uv = me_rect11101_001.uv_layers.new(name='UVMap')
_uv.uv.foreach_set('vector', [1.0, 0.0, 0.3333, 0.0, 0.0, 0.0, 1.0, 0.0, 0.6667, 0.0, 0.3333, 0.0])
me_rect11101_001.materials.append(mat_svgmat_248)
me_rect11101_001.auto_texspace = False
me_rect11101_001.update()
me_rect11097_001 = bpy.data.meshes.new('rect11097.001')
me_rect11097_001.from_pydata([(17.78, 34.33, 0.0), (17.88, 34.33, 0.0), (17.88, 24.78, 0.0), (17.78, 24.78, 0.0)], [], [(3, 1, 0), (3, 2, 1)])
_uv = me_rect11097_001.uv_layers.new(name='UVMap')
_uv.uv.foreach_set('vector', [1.0, 0.0, 0.3333, 0.0, 0.0, 0.0, 1.0, 0.0, 0.6667, 0.0, 0.3333, 0.0])
me_rect11097_001.materials.append(mat_svgmat_249)
me_rect11097_001.auto_texspace = False
me_rect11097_001.update()
me_rect11095_001 = bpy.data.meshes.new('rect11095.001')
me_rect11095_001.from_pydata([(17.78, 29.86, 0.0), (27.03, 29.86, 0.0), (27.03, 29.56, 0.0), (17.78, 29.56, 0.0)], [], [(3, 1, 0), (3, 2, 1)])
_uv = me_rect11095_001.uv_layers.new(name='UVMap')
_uv.uv.foreach_set('vector', [1.0, 0.0, 0.3333, 0.0, 0.0, 0.0, 1.0, 0.0, 0.6667, 0.0, 0.3333, 0.0])
me_rect11095_001.materials.append(mat_svgmat_250)
me_rect11095_001.auto_texspace = False
me_rect11095_001.update()
me_rect10367_001 = bpy.data.meshes.new('rect10367.001')
me_rect10367_001.from_pydata([(22.35, 36.06, 0.0), (26.92, 36.06, 0.0), (26.92, 35.95, 0.0), (22.35, 35.95, 0.0)], [], [(3, 1, 0), (3, 2, 1)])
_uv = me_rect10367_001.uv_layers.new(name='UVMap')
_uv.uv.foreach_set('vector', [1.0, 0.0, 0.3333, 0.0, 0.0, 0.0, 1.0, 0.0, 0.6667, 0.0, 0.3333, 0.0])
me_rect10367_001.materials.append(mat_svgmat_251)
me_rect10367_001.auto_texspace = False
me_rect10367_001.update()
me_rect10363_001 = bpy.data.meshes.new('rect10363.001')
me_rect10363_001.from_pydata([(22.25, 38.09, 0.0), (22.35, 38.09, 0.0), (22.35, 34.53, 0.0), (22.25, 34.53, 0.0)], [], [(3, 1, 0), (3, 2, 1)])
_uv = me_rect10363_001.uv_layers.new(name='UVMap')
_uv.uv.foreach_set('vector', [1.0, 0.0, 0.3333, 0.0, 0.0, 0.0, 1.0, 0.0, 0.6667, 0.0, 0.3333, 0.0])
me_rect10363_001.materials.append(mat_svgmat_252)
me_rect10363_001.auto_texspace = False
me_rect10363_001.update()
me_rect10361_001 = bpy.data.meshes.new('rect10361.001')
me_rect10361_001.from_pydata([(17.78, 34.53, 0.0), (27.03, 34.53, 0.0), (27.03, 34.23, 0.0), (17.78, 34.23, 0.0)], [], [(3, 1, 0), (3, 2, 1)])
_uv = me_rect10361_001.uv_layers.new(name='UVMap')
_uv.uv.foreach_set('vector', [1.0, 0.0, 0.3333, 0.0, 0.0, 0.0, 1.0, 0.0, 0.6667, 0.0, 0.3333, 0.0])
me_rect10361_001.materials.append(mat_svgmat_253)
me_rect10361_001.auto_texspace = False
me_rect10361_001.update()
me_rect10359_001 = bpy.data.meshes.new('rect10359.001')
me_rect10359_001.from_pydata([(16.05, 34.53, 0.0), (17.98, 34.53, 0.0), (17.98, 34.43, 0.0), (16.05, 34.43, 0.0)], [], [(3, 1, 0), (3, 2, 1)])
_uv = me_rect10359_001.uv_layers.new(name='UVMap')
_uv.uv.foreach_set('vector', [1.0, 0.0, 0.3333, 0.0, 0.0, 0.0, 1.0, 0.0, 0.6667, 0.0, 0.3333, 0.0])
me_rect10359_001.materials.append(mat_svgmat_254)
me_rect10359_001.auto_texspace = False
me_rect10359_001.update()
me_rect10357_001 = bpy.data.meshes.new('rect10357.001')
me_rect10357_001.from_pydata([(19.2, 38.09, 0.0), (19.3, 38.09, 0.0), (19.3, 35.65, 0.0), (19.2, 35.65, 0.0)], [], [(3, 1, 0), (3, 2, 1)])
_uv = me_rect10357_001.uv_layers.new(name='UVMap')
_uv.uv.foreach_set('vector', [1.0, 0.0, 0.3333, 0.0, 0.0, 0.0, 1.0, 0.0, 0.6667, 0.0, 0.3333, 0.0])
me_rect10357_001.materials.append(mat_svgmat_255)
me_rect10357_001.auto_texspace = False
me_rect10357_001.update()
me_rect10355_001 = bpy.data.meshes.new('rect10355.001')
me_rect10355_001.from_pydata([(16.05, 35.65, 0.0), (22.35, 35.65, 0.0), (22.35, 35.55, 0.0), (16.05, 35.55, 0.0)], [], [(3, 1, 0), (3, 2, 1)])
_uv = me_rect10355_001.uv_layers.new(name='UVMap')
_uv.uv.foreach_set('vector', [1.0, 0.0, 0.3333, 0.0, 0.0, 0.0, 1.0, 0.0, 0.6667, 0.0, 0.3333, 0.0])
me_rect10355_001.materials.append(mat_svgmat_256)
me_rect10355_001.auto_texspace = False
me_rect10355_001.update()

# ---- objects
ob_rect9965_3_5 = bpy.data.objects.new('rect9965-3-5', me_rect9965_3_5)
ob_rect9965_3_5_001 = bpy.data.objects.new('rect9965-3-5.001', me_rect9965_3_5_001)
ob_rect9965_001 = bpy.data.objects.new('rect9965.001', me_rect9965_001)
ob_rect6391_001 = bpy.data.objects.new('rect6391.001', me_rect6391_001)
ob_rect10225_001 = bpy.data.objects.new('rect10225.001', me_rect10225_001)
ob_rect10223_001 = bpy.data.objects.new('rect10223.001', me_rect10223_001)
ob_rect10218_001 = bpy.data.objects.new('rect10218.001', me_rect10218_001)
ob_rect10216_001 = bpy.data.objects.new('rect10216.001', me_rect10216_001)
ob_rect10214_001 = bpy.data.objects.new('rect10214.001', me_rect10214_001)
ob_rect10212_001 = bpy.data.objects.new('rect10212.001', me_rect10212_001)
ob_rect10210_001 = bpy.data.objects.new('rect10210.001', me_rect10210_001)
ob_rect10208_001 = bpy.data.objects.new('rect10208.001', me_rect10208_001)
ob_rect10206_001 = bpy.data.objects.new('rect10206.001', me_rect10206_001)
ob_rect10204_001 = bpy.data.objects.new('rect10204.001', me_rect10204_001)
ob_rect10202_001 = bpy.data.objects.new('rect10202.001', me_rect10202_001)
ob_rect10200_001 = bpy.data.objects.new('rect10200.001', me_rect10200_001)
ob_rect10198_001 = bpy.data.objects.new('rect10198.001', me_rect10198_001)
ob_rect10196_001 = bpy.data.objects.new('rect10196.001', me_rect10196_001)
ob_rect10194_001 = bpy.data.objects.new('rect10194.001', me_rect10194_001)
ob_rect10192_001 = bpy.data.objects.new('rect10192.001', me_rect10192_001)
ob_rect10190_001 = bpy.data.objects.new('rect10190.001', me_rect10190_001)
ob_rect10188_001 = bpy.data.objects.new('rect10188.001', me_rect10188_001)
ob_rect10186_001 = bpy.data.objects.new('rect10186.001', me_rect10186_001)
ob_rect10184_001 = bpy.data.objects.new('rect10184.001', me_rect10184_001)
ob_rect10182_001 = bpy.data.objects.new('rect10182.001', me_rect10182_001)
ob_rect10180_001 = bpy.data.objects.new('rect10180.001', me_rect10180_001)
ob_rect10178_001 = bpy.data.objects.new('rect10178.001', me_rect10178_001)
ob_rect10176_001 = bpy.data.objects.new('rect10176.001', me_rect10176_001)
ob_rect10174_001 = bpy.data.objects.new('rect10174.001', me_rect10174_001)
ob_rect10172_001 = bpy.data.objects.new('rect10172.001', me_rect10172_001)
ob_rect10170_001 = bpy.data.objects.new('rect10170.001', me_rect10170_001)
ob_rect10168_001 = bpy.data.objects.new('rect10168.001', me_rect10168_001)
ob_rect10166_001 = bpy.data.objects.new('rect10166.001', me_rect10166_001)
ob_rect10164_001 = bpy.data.objects.new('rect10164.001', me_rect10164_001)
ob_rect10162_001 = bpy.data.objects.new('rect10162.001', me_rect10162_001)
ob_rect10160_001 = bpy.data.objects.new('rect10160.001', me_rect10160_001)
ob_rect10158_001 = bpy.data.objects.new('rect10158.001', me_rect10158_001)
ob_rect10156_001 = bpy.data.objects.new('rect10156.001', me_rect10156_001)
ob_rect10154_001 = bpy.data.objects.new('rect10154.001', me_rect10154_001)
ob_rect10152_001 = bpy.data.objects.new('rect10152.001', me_rect10152_001)
ob_rect10150_001 = bpy.data.objects.new('rect10150.001', me_rect10150_001)
ob_rect10148_001 = bpy.data.objects.new('rect10148.001', me_rect10148_001)
ob_rect10146_001 = bpy.data.objects.new('rect10146.001', me_rect10146_001)
ob_rect10144_001 = bpy.data.objects.new('rect10144.001', me_rect10144_001)
ob_rect10142_001 = bpy.data.objects.new('rect10142.001', me_rect10142_001)
ob_rect10140_001 = bpy.data.objects.new('rect10140.001', me_rect10140_001)
ob_rect10138_001 = bpy.data.objects.new('rect10138.001', me_rect10138_001)
ob_rect10136_001 = bpy.data.objects.new('rect10136.001', me_rect10136_001)
ob_rect10134_001 = bpy.data.objects.new('rect10134.001', me_rect10134_001)
ob_rect10132_001 = bpy.data.objects.new('rect10132.001', me_rect10132_001)
ob_rect10130_001 = bpy.data.objects.new('rect10130.001', me_rect10130_001)
ob_rect10128_001 = bpy.data.objects.new('rect10128.001', me_rect10128_001)
ob_rect10126_001 = bpy.data.objects.new('rect10126.001', me_rect10126_001)
ob_rect10124_001 = bpy.data.objects.new('rect10124.001', me_rect10124_001)
ob_rect10122_001 = bpy.data.objects.new('rect10122.001', me_rect10122_001)
ob_rect10120_001 = bpy.data.objects.new('rect10120.001', me_rect10120_001)
ob_rect10118_001 = bpy.data.objects.new('rect10118.001', me_rect10118_001)
ob_rect10116_001 = bpy.data.objects.new('rect10116.001', me_rect10116_001)
ob_rect10114_001 = bpy.data.objects.new('rect10114.001', me_rect10114_001)
ob_rect10112_001 = bpy.data.objects.new('rect10112.001', me_rect10112_001)
ob_rect10110_001 = bpy.data.objects.new('rect10110.001', me_rect10110_001)
ob_rect10108_001 = bpy.data.objects.new('rect10108.001', me_rect10108_001)
ob_rect10106_001 = bpy.data.objects.new('rect10106.001', me_rect10106_001)
ob_rect10104_001 = bpy.data.objects.new('rect10104.001', me_rect10104_001)
ob_rect10102_001 = bpy.data.objects.new('rect10102.001', me_rect10102_001)
ob_rect10100_001 = bpy.data.objects.new('rect10100.001', me_rect10100_001)
ob_rect10098_001 = bpy.data.objects.new('rect10098.001', me_rect10098_001)
ob_rect10096_001 = bpy.data.objects.new('rect10096.001', me_rect10096_001)
ob_rect10094_001 = bpy.data.objects.new('rect10094.001', me_rect10094_001)
ob_rect10092_001 = bpy.data.objects.new('rect10092.001', me_rect10092_001)
ob_rect10090_001 = bpy.data.objects.new('rect10090.001', me_rect10090_001)
ob_rect10088_001 = bpy.data.objects.new('rect10088.001', me_rect10088_001)
ob_rect10086_001 = bpy.data.objects.new('rect10086.001', me_rect10086_001)
ob_rect10084_001 = bpy.data.objects.new('rect10084.001', me_rect10084_001)
ob_rect10082_001 = bpy.data.objects.new('rect10082.001', me_rect10082_001)
ob_rect10080_001 = bpy.data.objects.new('rect10080.001', me_rect10080_001)
ob_rect10078_001 = bpy.data.objects.new('rect10078.001', me_rect10078_001)
ob_rect10076_001 = bpy.data.objects.new('rect10076.001', me_rect10076_001)
ob_rect10074_001 = bpy.data.objects.new('rect10074.001', me_rect10074_001)
ob_rect10072_001 = bpy.data.objects.new('rect10072.001', me_rect10072_001)
ob_rect10070_001 = bpy.data.objects.new('rect10070.001', me_rect10070_001)
ob_rect10068_001 = bpy.data.objects.new('rect10068.001', me_rect10068_001)
ob_rect10066_001 = bpy.data.objects.new('rect10066.001', me_rect10066_001)
ob_rect10064_001 = bpy.data.objects.new('rect10064.001', me_rect10064_001)
ob_rect10062_001 = bpy.data.objects.new('rect10062.001', me_rect10062_001)
ob_rect10060_001 = bpy.data.objects.new('rect10060.001', me_rect10060_001)
ob_rect10058_001 = bpy.data.objects.new('rect10058.001', me_rect10058_001)
ob_rect10056_001 = bpy.data.objects.new('rect10056.001', me_rect10056_001)
ob_rect10054_001 = bpy.data.objects.new('rect10054.001', me_rect10054_001)
ob_rect10041_001 = bpy.data.objects.new('rect10041.001', me_rect10041_001)
ob_rect10037_001 = bpy.data.objects.new('rect10037.001', me_rect10037_001)
ob_rect9965_3_5_002 = bpy.data.objects.new('rect9965-3-5.002', me_rect9965_3_5_002)
ob_rect9965_3_5_003 = bpy.data.objects.new('rect9965-3-5.003', me_rect9965_3_5_003)
ob_rect9965_3_001 = bpy.data.objects.new('rect9965-3.001', me_rect9965_3_001)
ob_rect6391_6_7_001 = bpy.data.objects.new('rect6391-6-7.001', me_rect6391_6_7_001)
ob_rect6391_6_001 = bpy.data.objects.new('rect6391-6.001', me_rect6391_6_001)
ob_rect11191_001 = bpy.data.objects.new('rect11191.001', me_rect11191_001)
ob_rect11189_001 = bpy.data.objects.new('rect11189.001', me_rect11189_001)
ob_rect11187_001 = bpy.data.objects.new('rect11187.001', me_rect11187_001)
ob_rect11185_001 = bpy.data.objects.new('rect11185.001', me_rect11185_001)
ob_rect11183_001 = bpy.data.objects.new('rect11183.001', me_rect11183_001)
ob_rect11181_001 = bpy.data.objects.new('rect11181.001', me_rect11181_001)
ob_rect11179_001 = bpy.data.objects.new('rect11179.001', me_rect11179_001)
ob_rect11177_001 = bpy.data.objects.new('rect11177.001', me_rect11177_001)
ob_rect11175_001 = bpy.data.objects.new('rect11175.001', me_rect11175_001)
ob_rect11173_001 = bpy.data.objects.new('rect11173.001', me_rect11173_001)
ob_rect11171_001 = bpy.data.objects.new('rect11171.001', me_rect11171_001)
ob_rect11169_001 = bpy.data.objects.new('rect11169.001', me_rect11169_001)
ob_rect11167_001 = bpy.data.objects.new('rect11167.001', me_rect11167_001)
ob_rect11165_001 = bpy.data.objects.new('rect11165.001', me_rect11165_001)
ob_rect11163_001 = bpy.data.objects.new('rect11163.001', me_rect11163_001)
ob_rect11159_001 = bpy.data.objects.new('rect11159.001', me_rect11159_001)
ob_rect11126_001 = bpy.data.objects.new('rect11126.001', me_rect11126_001)
ob_rect11121_001 = bpy.data.objects.new('rect11121.001', me_rect11121_001)
ob_rect11119_001 = bpy.data.objects.new('rect11119.001', me_rect11119_001)
ob_rect11117_001 = bpy.data.objects.new('rect11117.001', me_rect11117_001)
ob_rect11115_001 = bpy.data.objects.new('rect11115.001', me_rect11115_001)
ob_rect11113_001 = bpy.data.objects.new('rect11113.001', me_rect11113_001)
ob_rect11111_001 = bpy.data.objects.new('rect11111.001', me_rect11111_001)
ob_rect11109_001 = bpy.data.objects.new('rect11109.001', me_rect11109_001)
ob_rect11107_001 = bpy.data.objects.new('rect11107.001', me_rect11107_001)
ob_rect11105_001 = bpy.data.objects.new('rect11105.001', me_rect11105_001)
ob_rect11103_001 = bpy.data.objects.new('rect11103.001', me_rect11103_001)
ob_rect11101_001 = bpy.data.objects.new('rect11101.001', me_rect11101_001)
ob_rect11097_001 = bpy.data.objects.new('rect11097.001', me_rect11097_001)
ob_rect11095_001 = bpy.data.objects.new('rect11095.001', me_rect11095_001)
ob_rect10367_001 = bpy.data.objects.new('rect10367.001', me_rect10367_001)
ob_rect10363_001 = bpy.data.objects.new('rect10363.001', me_rect10363_001)
ob_rect10361_001 = bpy.data.objects.new('rect10361.001', me_rect10361_001)
ob_rect10359_001 = bpy.data.objects.new('rect10359.001', me_rect10359_001)
ob_rect10357_001 = bpy.data.objects.new('rect10357.001', me_rect10357_001)
ob_rect10355_001 = bpy.data.objects.new('rect10355.001', me_rect10355_001)

# ---- transforms, parenting, visibility, modifiers, constraints
ob_rect9965_3_5.location = (0.0, 0.0, 0.0)
ob_rect9965_3_5_001.location = (0.0, 0.0, 0.0)
ob_rect9965_001.location = (0.0, 0.0, 0.0)
ob_rect6391_001.location = (0.0, 0.0, 0.0)
ob_rect10225_001.location = (0.0, 0.0, 0.0)
ob_rect10223_001.location = (0.0, 0.0, 0.0)
ob_rect10218_001.location = (0.0, 0.0, 0.0)
ob_rect10216_001.location = (0.0, 0.0, 0.0)
ob_rect10214_001.location = (0.0, 0.0, 0.0)
ob_rect10212_001.location = (0.0, 0.0, 0.0)
ob_rect10210_001.location = (0.0, 0.0, 0.0)
ob_rect10208_001.location = (0.0, 0.0, 0.0)
ob_rect10206_001.location = (0.0, 0.0, 0.0)
ob_rect10204_001.location = (0.0, 0.0, 0.0)
ob_rect10202_001.location = (0.0, 0.0, 0.0)
ob_rect10200_001.location = (0.0, 0.0, 0.0)
ob_rect10198_001.location = (0.0, 0.0, 0.0)
ob_rect10196_001.location = (0.0, 0.0, 0.0)
ob_rect10194_001.location = (0.0, 0.0, 0.0)
ob_rect10192_001.location = (0.0, 0.0, 0.0)
ob_rect10190_001.location = (0.0, 0.0, 0.0)
ob_rect10188_001.location = (0.0, 0.0, 0.0)
ob_rect10186_001.location = (0.0, 0.0, 0.0)
ob_rect10184_001.location = (0.0, 0.0, 0.0)
ob_rect10182_001.location = (0.0, 0.0, 0.0)
ob_rect10180_001.location = (0.0, 0.0, 0.0)
ob_rect10178_001.location = (0.0, 0.0, 0.0)
ob_rect10176_001.location = (0.0, 0.0, 0.0)
ob_rect10174_001.location = (0.0, 0.0, 0.0)
ob_rect10172_001.location = (0.0, 0.0, 0.0)
ob_rect10170_001.location = (0.0, 0.0, 0.0)
ob_rect10168_001.location = (0.0, 0.0, 0.0)
ob_rect10166_001.location = (0.0, 0.0, 0.0)
ob_rect10164_001.location = (0.0, 0.0, 0.0)
ob_rect10162_001.location = (0.0, 0.0, 0.0)
ob_rect10160_001.location = (0.0, 0.0, 0.0)
ob_rect10158_001.location = (0.0, 0.0, 0.0)
ob_rect10156_001.location = (0.0, 0.0, 0.0)
ob_rect10154_001.location = (0.0, 0.0, 0.0)
ob_rect10152_001.location = (0.0, 0.0, 0.0)
ob_rect10150_001.location = (0.0, 0.0, 0.0)
ob_rect10148_001.location = (0.0, 0.0, 0.0)
ob_rect10146_001.location = (0.0, 0.0, 0.0)
ob_rect10144_001.location = (0.0, 0.0, 0.0)
ob_rect10142_001.location = (0.0, 0.0, 0.0)
ob_rect10140_001.location = (0.0, 0.0, 0.0)
ob_rect10138_001.location = (0.0, 0.0, 0.0)
ob_rect10136_001.location = (0.0, 0.0, 0.0)
ob_rect10134_001.location = (0.0, 0.0, 0.0)
ob_rect10132_001.location = (0.0, 0.0, 0.0)
ob_rect10130_001.location = (0.0, 0.0, 0.0)
ob_rect10128_001.location = (0.0, 0.0, 0.0)
ob_rect10126_001.location = (0.0, 0.0, 0.0)
ob_rect10124_001.location = (0.0, 0.0, 0.0)
ob_rect10122_001.location = (0.0, 0.0, 0.0)
ob_rect10120_001.location = (0.0, 0.0, 0.0)
ob_rect10118_001.location = (0.0, 0.0, 0.0)
ob_rect10116_001.location = (0.0, 0.0, 0.0)
ob_rect10114_001.location = (0.0, 0.0, 0.0)
ob_rect10112_001.location = (0.0, 0.0, 0.0)
ob_rect10110_001.location = (0.0, 0.0, 0.0)
ob_rect10108_001.location = (0.0, 0.0, 0.0)
ob_rect10106_001.location = (0.0, 0.0, 0.0)
ob_rect10104_001.location = (0.0, 0.0, 0.0)
ob_rect10102_001.location = (0.0, 0.0, 0.0)
ob_rect10100_001.location = (0.0, 0.0, 0.0)
ob_rect10098_001.location = (0.0, 0.0, 0.0)
ob_rect10096_001.location = (0.0, 0.0, 0.0)
ob_rect10094_001.location = (0.0, 0.0, 0.0)
ob_rect10092_001.location = (0.0, 0.0, 0.0)
ob_rect10090_001.location = (0.0, 0.0, 0.0)
ob_rect10088_001.location = (0.0, 0.0, 0.0)
ob_rect10086_001.location = (0.0, 0.0, 0.0)
ob_rect10084_001.location = (0.0, 0.0, 0.0)
ob_rect10082_001.location = (0.0, 0.0, 0.0)
ob_rect10080_001.location = (0.0, 0.0, 0.0)
ob_rect10078_001.location = (0.0, 0.0, 0.0)
ob_rect10076_001.location = (0.0, 0.0, 0.0)
ob_rect10074_001.location = (0.0, 0.0, 0.0)
ob_rect10072_001.location = (0.0, 0.0, 0.0)
ob_rect10070_001.location = (0.0, 0.0, 0.0)
ob_rect10068_001.location = (0.0, 0.0, 0.0)
ob_rect10066_001.location = (0.0, 0.0, 0.0)
ob_rect10064_001.location = (0.0, 0.0, 0.0)
ob_rect10062_001.location = (0.0, 0.0, 0.0)
ob_rect10060_001.location = (0.0, 0.0, 0.0)
ob_rect10058_001.location = (0.0, 0.0, 0.0)
ob_rect10056_001.location = (0.0, 0.0, 0.0)
ob_rect10054_001.location = (0.0, 0.0, 0.0)
ob_rect10041_001.location = (0.0, 0.0, 0.0)
ob_rect10037_001.location = (0.0, 0.0, 0.0)
ob_rect9965_3_5_002.location = (0.0, 0.0, 0.0)
ob_rect9965_3_5_003.location = (0.0, 0.0, 0.0)
ob_rect9965_3_001.location = (0.0, 0.0, 0.0)
ob_rect6391_6_7_001.location = (0.0, 0.0, 0.0)
ob_rect6391_6_001.location = (0.0, 0.0, 0.0)
ob_rect11191_001.location = (0.0, 0.0, 0.0)
ob_rect11189_001.location = (0.0, 0.0, 0.0)
ob_rect11187_001.location = (0.0, 0.0, 0.0)
ob_rect11185_001.location = (0.0, 0.0, 0.0)
ob_rect11183_001.location = (0.0, 0.0, 0.0)
ob_rect11181_001.location = (0.0, 0.0, 0.0)
ob_rect11179_001.location = (0.0, 0.0, 0.0)
ob_rect11177_001.location = (0.0, 0.0, 0.0)
ob_rect11175_001.location = (0.0, 0.0, 0.0)
ob_rect11173_001.location = (0.0, 0.0, 0.0)
ob_rect11171_001.location = (0.0, 0.0, 0.0)
ob_rect11169_001.location = (0.0, 0.0, 0.0)
ob_rect11167_001.location = (0.0, 0.0, 0.0)
ob_rect11165_001.location = (0.0, 0.0, 0.0)
ob_rect11163_001.location = (0.0, 0.0, 0.0)
ob_rect11159_001.location = (0.0, 0.0, 0.0)
ob_rect11126_001.location = (0.0, 0.0, 0.0)
ob_rect11121_001.location = (0.0, 0.0, 0.0)
ob_rect11119_001.location = (0.0, 0.0, 0.0)
ob_rect11117_001.location = (0.0, 0.0, 0.0)
ob_rect11115_001.location = (0.0, 0.0, 0.0)
ob_rect11113_001.location = (0.0, 0.0, 0.0)
ob_rect11111_001.location = (0.0, 0.0, 0.0)
ob_rect11109_001.location = (0.0, 0.0, 0.0)
ob_rect11107_001.location = (0.0, 0.0, 0.0)
ob_rect11105_001.location = (0.0, 0.0, 0.0)
ob_rect11103_001.location = (0.0, 0.0, 0.0)
ob_rect11101_001.location = (0.0, 0.0, 0.0)
ob_rect11097_001.location = (0.0, 0.0, 0.0)
ob_rect11095_001.location = (0.0, 0.0, 0.0)
ob_rect10367_001.location = (0.0, 0.0, 0.0)
ob_rect10363_001.location = (0.0, 0.0, 0.0)
ob_rect10361_001.location = (0.0, 0.0, 0.0)
ob_rect10359_001.location = (0.0, 0.0, 0.0)
ob_rect10357_001.location = (0.0, 0.0, 0.0)
ob_rect10355_001.location = (0.0, 0.0, 0.0)

# ---- collection membership
col_rdc.objects.link(ob_rect9965_3_5)
col_rdc.objects.link(ob_rect9965_3_5_001)
col_rdc.objects.link(ob_rect9965_001)
col_rdc.objects.link(ob_rect6391_001)
col_rdc.objects.link(ob_rect10225_001)
col_rdc.objects.link(ob_rect10223_001)
col_rdc.objects.link(ob_rect10218_001)
col_rdc.objects.link(ob_rect10216_001)
col_rdc.objects.link(ob_rect10214_001)
col_rdc.objects.link(ob_rect10212_001)
col_rdc.objects.link(ob_rect10210_001)
col_rdc.objects.link(ob_rect10208_001)
col_rdc.objects.link(ob_rect10206_001)
col_rdc.objects.link(ob_rect10204_001)
col_rdc.objects.link(ob_rect10202_001)
col_rdc.objects.link(ob_rect10200_001)
col_rdc.objects.link(ob_rect10198_001)
col_rdc.objects.link(ob_rect10196_001)
col_rdc.objects.link(ob_rect10194_001)
col_rdc.objects.link(ob_rect10192_001)
col_rdc.objects.link(ob_rect10190_001)
col_rdc.objects.link(ob_rect10188_001)
col_rdc.objects.link(ob_rect10186_001)
col_rdc.objects.link(ob_rect10184_001)
col_rdc.objects.link(ob_rect10182_001)
col_rdc.objects.link(ob_rect10180_001)
col_rdc.objects.link(ob_rect10178_001)
col_rdc.objects.link(ob_rect10176_001)
col_rdc.objects.link(ob_rect10174_001)
col_rdc.objects.link(ob_rect10172_001)
col_rdc.objects.link(ob_rect10170_001)
col_rdc.objects.link(ob_rect10168_001)
col_rdc.objects.link(ob_rect10166_001)
col_rdc.objects.link(ob_rect10164_001)
col_rdc.objects.link(ob_rect10162_001)
col_rdc.objects.link(ob_rect10160_001)
col_rdc.objects.link(ob_rect10158_001)
col_rdc.objects.link(ob_rect10156_001)
col_rdc.objects.link(ob_rect10154_001)
col_rdc.objects.link(ob_rect10152_001)
col_rdc.objects.link(ob_rect10150_001)
col_rdc.objects.link(ob_rect10148_001)
col_rdc.objects.link(ob_rect10146_001)
col_rdc.objects.link(ob_rect10144_001)
col_rdc.objects.link(ob_rect10142_001)
col_rdc.objects.link(ob_rect10140_001)
col_rdc.objects.link(ob_rect10138_001)
col_rdc.objects.link(ob_rect10136_001)
col_rdc.objects.link(ob_rect10134_001)
col_rdc.objects.link(ob_rect10132_001)
col_rdc.objects.link(ob_rect10130_001)
col_rdc.objects.link(ob_rect10128_001)
col_rdc.objects.link(ob_rect10126_001)
col_rdc.objects.link(ob_rect10124_001)
col_rdc.objects.link(ob_rect10122_001)
col_rdc.objects.link(ob_rect10120_001)
col_rdc.objects.link(ob_rect10118_001)
col_rdc.objects.link(ob_rect10116_001)
col_rdc.objects.link(ob_rect10114_001)
col_rdc.objects.link(ob_rect10112_001)
col_rdc.objects.link(ob_rect10110_001)
col_rdc.objects.link(ob_rect10108_001)
col_rdc.objects.link(ob_rect10106_001)
col_rdc.objects.link(ob_rect10104_001)
col_rdc.objects.link(ob_rect10102_001)
col_rdc.objects.link(ob_rect10100_001)
col_rdc.objects.link(ob_rect10098_001)
col_rdc.objects.link(ob_rect10096_001)
col_rdc.objects.link(ob_rect10094_001)
col_rdc.objects.link(ob_rect10092_001)
col_rdc.objects.link(ob_rect10090_001)
col_rdc.objects.link(ob_rect10088_001)
col_rdc.objects.link(ob_rect10086_001)
col_rdc.objects.link(ob_rect10084_001)
col_rdc.objects.link(ob_rect10082_001)
col_rdc.objects.link(ob_rect10080_001)
col_rdc.objects.link(ob_rect10078_001)
col_rdc.objects.link(ob_rect10076_001)
col_rdc.objects.link(ob_rect10074_001)
col_rdc.objects.link(ob_rect10072_001)
col_rdc.objects.link(ob_rect10070_001)
col_rdc.objects.link(ob_rect10068_001)
col_rdc.objects.link(ob_rect10066_001)
col_rdc.objects.link(ob_rect10064_001)
col_rdc.objects.link(ob_rect10062_001)
col_rdc.objects.link(ob_rect10060_001)
col_rdc.objects.link(ob_rect10058_001)
col_rdc.objects.link(ob_rect10056_001)
col_rdc.objects.link(ob_rect10054_001)
col_rdc.objects.link(ob_rect10041_001)
col_rdc.objects.link(ob_rect10037_001)
col_etage.objects.link(ob_rect9965_3_5_002)
col_etage.objects.link(ob_rect9965_3_5_003)
col_etage.objects.link(ob_rect9965_3_001)
col_etage.objects.link(ob_rect6391_6_7_001)
col_etage.objects.link(ob_rect6391_6_001)
col_etage.objects.link(ob_rect11191_001)
col_etage.objects.link(ob_rect11189_001)
col_etage.objects.link(ob_rect11187_001)
col_etage.objects.link(ob_rect11185_001)
col_etage.objects.link(ob_rect11183_001)
col_etage.objects.link(ob_rect11181_001)
col_etage.objects.link(ob_rect11179_001)
col_etage.objects.link(ob_rect11177_001)
col_etage.objects.link(ob_rect11175_001)
col_etage.objects.link(ob_rect11173_001)
col_etage.objects.link(ob_rect11171_001)
col_etage.objects.link(ob_rect11169_001)
col_etage.objects.link(ob_rect11167_001)
col_etage.objects.link(ob_rect11165_001)
col_etage.objects.link(ob_rect11163_001)
col_etage.objects.link(ob_rect11159_001)
col_etage.objects.link(ob_rect11126_001)
col_etage.objects.link(ob_rect11121_001)
col_etage.objects.link(ob_rect11119_001)
col_etage.objects.link(ob_rect11117_001)
col_etage.objects.link(ob_rect11115_001)
col_etage.objects.link(ob_rect11113_001)
col_etage.objects.link(ob_rect11111_001)
col_etage.objects.link(ob_rect11109_001)
col_etage.objects.link(ob_rect11107_001)
col_etage.objects.link(ob_rect11105_001)
col_etage.objects.link(ob_rect11103_001)
col_etage.objects.link(ob_rect11101_001)
col_etage.objects.link(ob_rect11097_001)
col_etage.objects.link(ob_rect11095_001)
col_etage.objects.link(ob_rect10367_001)
col_etage.objects.link(ob_rect10363_001)
col_etage.objects.link(ob_rect10361_001)
col_etage.objects.link(ob_rect10359_001)
col_etage.objects.link(ob_rect10357_001)
col_etage.objects.link(ob_rect10355_001)

# ---- scene / render settings (as saved in the file)
scene.frame_start = 1; scene.frame_end = 250; scene.frame_set(63)
scene.render.engine = 'BLENDER_EEVEE_NEXT'
scene.cycles.sampling_pattern = 'TABULATED_SOBOL'
scene.cycles.use_light_tree = False
scene.view_settings.view_transform = 'Filmic'
bpy.context.view_layer.update()

# ---- added for rendering (the .blend has no active camera and no usable light): camera, sun
cam_auto = bpy.data.cameras.new('AutoCamera')
cam_auto.lens = 50.0
cam_auto.sensor_width = 36.0
cam_auto.clip_end = 1000.0
ob_auto_camera = bpy.data.objects.new('AutoCamera', cam_auto)
scene.collection.objects.link(ob_auto_camera)
ob_auto_camera.location = (56.556, -31.9294, 34.3531)
ob_auto_camera.rotation_euler = (1.09748, -7.21219e-08, 0.694738)
scene.camera = ob_auto_camera
light_auto_sun = bpy.data.lights.new('AutoSun', 'SUN')
light_auto_sun.energy = 3.0
light_auto_sun.angle = 0.0523599
ob_auto_sun = bpy.data.objects.new('AutoSun', light_auto_sun)
scene.collection.objects.link(ob_auto_sun)
ob_auto_sun.rotation_euler = (0.872665, 0.174533, 0.523599)
bpy.context.view_layer.update()
